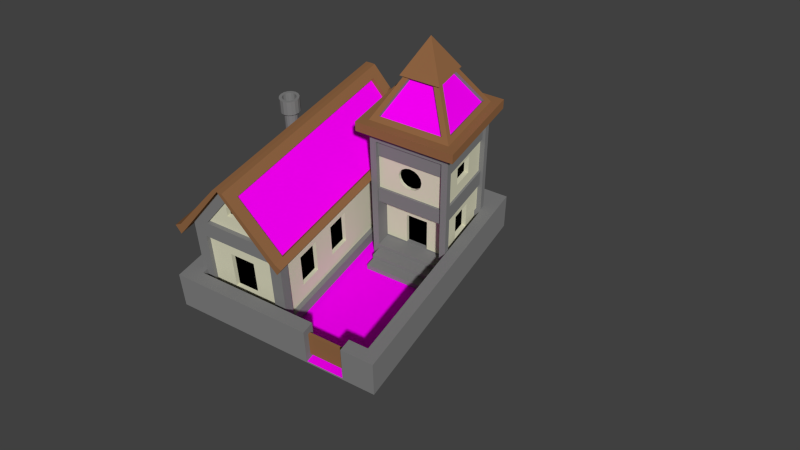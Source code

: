 # Source: MarkoHouse.blend  (saved by Blender 2.71.0; exported with 4.5.12 LTS)
import bpy
from mathutils import Matrix  # noqa: F401  (used for matrix-valued properties, if any)

bpy.ops.wm.read_factory_settings(use_empty=True)
scene = bpy.context.scene
scene.name = 'Scene'

# ---- collections
col_collection_1 = bpy.data.collections.new('Collection 1'); scene.collection.children.link(col_collection_1)

# ---- images (referenced by path relative to the original .blend; pixels are not part of the script)
import os
ASSET_DIR = os.environ.get("B2B_ASSET_DIR", "")  # directory of the original .blend (textures are referenced by path, not embedded)
HERE = os.path.dirname(os.path.abspath(__file__))  # packed textures are extracted next to this script under _unpacked/

def load_image(name, relpath, width, height, colorspace="sRGB"):
    """Load a texture the original file referenced (path relative to the .blend, or extracted next to this script)."""
    p = next((c for c in (os.path.join(HERE, relpath), os.path.join(ASSET_DIR, relpath)) if relpath and os.path.exists(c)), "")
    if p:
        img = bpy.data.images.load(p, check_existing=True)
        img.name = name
    else:  # same state as the original file: an image datablock whose file is absent (Cycles renders it pink)
        img = bpy.data.images.new(name, width, height)
        img.source = "FILE"
        img.filepath = "//" + (relpath or name)
    img.colorspace_settings.name = colorspace
    return img
img_garden_jpg = load_image('garden.jpg', 'garden.jpg', 1024, 1024, 'sRGB')
img_texturescom_rooftilesceramicold0091_1_seamless_s_jpg_001 = load_image('TexturesCom_RooftilesCeramicOld0091_1_seamless_S.jpg.001', 'TexturesCom_RooftilesCeramicOld0091_1_seamless_S.jpg', 1024, 1024, 'sRGB')

# ---- materials (node trees are filled in below, after node groups)
mat_grassplane = bpy.data.materials.new('Grassplane')
mat_grassplane.alpha_threshold = 0.0
mat_grassplane.roughness = 0.5
mat_grassplane.line_color = (0.0, 0.0, 0.0, 1.0)
mat_gray = bpy.data.materials.new('Gray')
mat_gray.alpha_threshold = 0.0
mat_gray.diffuse_color = (0.2195, 0.2195, 0.2195, 1.0)
mat_gray.roughness = 0.5
mat_gray.line_color = (0.0, 0.0, 0.0, 1.0)
mat_wood = bpy.data.materials.new('Wood')
mat_wood.alpha_threshold = 0.0
mat_wood.diffuse_color = (0.2874, 0.1356, 0.05781, 1.0)
mat_wood.roughness = 0.5
mat_wood.line_color = (0.0, 0.0, 0.0, 1.0)
mat_windows = bpy.data.materials.new('Windows')
mat_windows.alpha_threshold = 0.0
mat_windows.diffuse_color = (0.0, 0.0, 0.0, 1.0)
mat_windows.roughness = 0.5
mat_windows.line_color = (0.0, 0.0, 0.0, 1.0)
mat_whitewall = bpy.data.materials.new('WhiteWall')
mat_whitewall.alpha_threshold = 0.0
mat_whitewall.diffuse_color = (0.7084, 0.6939, 0.5149, 1.0)
mat_whitewall.roughness = 0.5
mat_whitewall.line_color = (0.0, 0.0, 0.0, 1.0)
mat_roofs = bpy.data.materials.new('Roofs')
mat_roofs.alpha_threshold = 0.0
mat_roofs.diffuse_color = (0.8, 0.1133, 0.0, 1.0)
mat_roofs.roughness = 0.5
mat_roofs.line_color = (0.0, 0.0, 0.0, 1.0)

# ---- material node trees
mat_grassplane.use_nodes = True; mat_grassplane.node_tree.nodes.clear()
_N = mat_grassplane.node_tree.nodes; _L = mat_grassplane.node_tree.links
n0 = _N.new('ShaderNodeOutputMaterial'); n0.name = 'Material Output'; n0.location = (300, 300)
n1 = _N.new('ShaderNodeBsdfDiffuse'); n1.name = 'Diffuse BSDF'; n1.location = (10, 300)
n2 = _N.new('ShaderNodeMapping'); n2.name = 'Mapping'; n2.location = (-951, 398)
n3 = _N.new('ShaderNodeTexCoord'); n3.name = 'Texture Coordinate'; n3.location = (-1224, 375)
n4 = _N.new('ShaderNodeTexImage'); n4.name = 'Image Texture'; n4.location = (-439, 385)
n4.width = 140
n4.image = img_garden_jpg
_L.new(n1.outputs[0], n0.inputs[0])
_L.new(n3.outputs[2], n2.inputs[0])
_L.new(n2.outputs[0], n4.inputs[0])
_L.new(n4.outputs[0], n1.inputs[0])
n0.is_active_output = True
mat_roofs.use_nodes = True; mat_roofs.node_tree.nodes.clear()
_N = mat_roofs.node_tree.nodes; _L = mat_roofs.node_tree.links
n0 = _N.new('ShaderNodeOutputMaterial'); n0.name = 'Material Output'; n0.location = (300, 300)
n1 = _N.new('ShaderNodeBsdfDiffuse'); n1.name = 'Diffuse BSDF'; n1.location = (10, 300)
n2 = _N.new('ShaderNodeTexCoord'); n2.name = 'Texture Coordinate'; n2.location = (-750, 376)
n3 = _N.new('ShaderNodeMapping'); n3.name = 'Mapping'; n3.location = (-553, 384)
n3.vector_type = 'TEXTURE'
n3.inputs[3].default_value = (7.8, 2.5, 1.0)
n4 = _N.new('ShaderNodeTexImage'); n4.name = 'Image Texture'; n4.location = (-187, 361)
n4.width = 140
n4.image = img_texturescom_rooftilesceramicold0091_1_seamless_s_jpg_001
_L.new(n1.outputs[0], n0.inputs[0])
_L.new(n2.outputs[2], n3.inputs[0])
_L.new(n3.outputs[0], n4.inputs[0])
_L.new(n4.outputs[0], n1.inputs[0])
n0.is_active_output = True

# ---- world
world_world = bpy.data.worlds.new('World'); scene.world = world_world
world_world.color = (0.05088, 0.05088, 0.05088)
world_world.use_sun_shadow = False
world_world.sun_shadow_jitter_overblur = 0.0
world_world.cycles.sampling_method = 'MANUAL'
world_world.cycles.sample_map_resolution = 256

# ---- cameras
cam_camera = bpy.data.cameras.new('Camera')
cam_camera.clip_end = 100.0
cam_camera.lens = 35.0
cam_camera.sensor_width = 32.0
cam_camera.sensor_height = 18.0
cam_camera.ortho_scale = 7.314
cam_camera.dof.focus_distance = 0.0

# ---- meshes
me_plane = bpy.data.meshes.new('Plane')
me_plane.from_pydata([(-1.0, -1.0, 0.0), (1.0, -1.0, 0.0), (-1.0, 1.0, 0.0), (1.0, 1.0, 0.0)], [], [(0, 1, 3, 2)])
_uv = me_plane.uv_layers.new(name='UVMap')
_uv.uv.foreach_set('vector', [0.0001001, 9.998e-05, 0.9999, 0.0001, 0.9999, 0.9999, 9.998e-05, 0.9999])
me_plane.materials.append(mat_grassplane)
me_plane.use_remesh_preserve_volume = False
me_plane.use_remesh_preserve_attributes = False
me_plane.use_mirror_vertex_groups = False
me_plane.update()
me_cylinder = bpy.data.meshes.new('Cylinder')
me_cylinder.from_pydata([(0.0, 0.1663, -0.7533), (0.0, 0.1663, 0.4952), (0.06363, 0.1536, -0.7533), (0.06363, 0.1536, 0.4952), (0.1176, 0.1176, -0.7533), (0.1176, 0.1176, 0.4952), (0.1536, 0.06363, -0.7533), (0.1536, 0.06363, 0.4952), (0.1663, -7.268e-09, -0.7533), (0.1663, -7.268e-09, 0.4952), (0.1536, -0.06363, -0.7533), (0.1536, -0.06363, 0.4952), (0.1176, -0.1176, -0.7533), (0.1176, -0.1176, 0.4952), (0.06363, -0.1536, -0.7533), (0.06363, -0.1536, 0.4952), (2.511e-08, -0.1663, -0.7533), (2.511e-08, -0.1663, 0.4952), (-0.06363, -0.1536, -0.7533), (-0.06363, -0.1536, 0.4952), (-0.1176, -0.1176, -0.7533), (-0.1176, -0.1176, 0.4952), (-0.1536, -0.06363, -0.7533), (-0.1536, -0.06363, 0.4952), (-0.1663, 1.983e-09, -0.7533), (-0.1663, 1.983e-09, 0.4952), (-0.1536, 0.06363, -0.7533), (-0.1536, 0.06363, 0.4952), (-0.1176, 0.1176, -0.7533), (-0.1176, 0.1176, 0.4952), (-0.06363, 0.1536, -0.7533), (-0.06363, 0.1536, 0.4952), (0.0, 0.1663, 0.3988), (0.06363, 0.1536, 0.3988), (0.1176, 0.1176, 0.3988), (0.1536, 0.06363, 0.3988), (0.1663, -7.268e-09, 0.3988), (0.1536, -0.06363, 0.3988), (0.1176, -0.1176, 0.3988), (0.06363, -0.1536, 0.3988), (2.511e-08, -0.1663, 0.3988), (-0.06363, -0.1536, 0.3988), (-0.1176, -0.1176, 0.3988), (-0.1536, -0.06363, 0.3988), (-0.1663, 1.983e-09, 0.3988), (-0.1536, 0.06363, 0.3988), (-0.1176, 0.1176, 0.3988), (-0.06363, 0.1536, 0.3988), (0.0, 0.1663, 0.7533), (0.06363, 0.1536, 0.7533), (0.1176, 0.1176, 0.7533), (0.1536, 0.06363, 0.7533), (0.1663, -7.268e-09, 0.7533), (0.1536, -0.06363, 0.7533), (0.1176, -0.1176, 0.7533), (0.06363, -0.1536, 0.7533), (2.511e-08, -0.1663, 0.7533), (-0.06363, -0.1536, 0.7533), (-0.1176, -0.1176, 0.7533), (-0.1536, -0.06363, 0.7533), (-0.1663, 1.983e-09, 0.7533), (-0.1536, 0.06363, 0.7533), (-0.1176, 0.1176, 0.7533), (-0.06363, 0.1536, 0.7533), (0.0, 0.1663, 0.3988), (0.06363, 0.1536, 0.3988), (0.1176, 0.1176, 0.3988), (0.1536, 0.06363, 0.3988), (0.1663, -7.268e-09, 0.3988), (0.1536, -0.06363, 0.3988), (0.1176, -0.1176, 0.3988), (0.06363, -0.1536, 0.3988), (2.511e-08, -0.1663, 0.3988), (-0.06363, -0.1536, 0.3988), (-0.1176, -0.1176, 0.3988), (-0.1536, -0.06363, 0.3988), (-0.1663, 1.983e-09, 0.3988), (-0.1536, 0.06363, 0.3988), (-0.1176, 0.1176, 0.3988), (-0.06363, 0.1536, 0.3988), (-7.709e-09, 0.244, 0.7533), (0.09117, 0.2254, 0.7533), (0.1685, 0.1725, 0.7533), (0.2201, 0.09336, 0.7533), (0.2382, -1.037e-08, 0.7533), (0.2201, -0.09336, 0.7533), (0.1685, -0.1725, 0.7533), (0.09117, -0.2254, 0.7533), (2.826e-08, -0.244, 0.7533), (-0.09117, -0.2254, 0.7533), (-0.1685, -0.1725, 0.7533), (-0.2201, -0.09336, 0.7533), (-0.2382, 3.199e-09, 0.7533), (-0.2201, 0.09336, 0.7533), (-0.1685, 0.1725, 0.7533), (-0.09117, 0.2254, 0.7533), (-7.709e-09, 0.244, 0.3988), (0.09117, 0.2254, 0.3988), (0.1685, 0.1725, 0.3988), (0.2201, 0.09336, 0.3988), (0.2382, -1.037e-08, 0.3988), (0.2201, -0.09336, 0.3988), (0.1685, -0.1725, 0.3988), (0.09117, -0.2254, 0.3988), (2.826e-08, -0.244, 0.3988), (-0.09117, -0.2254, 0.3988), (-0.1685, -0.1725, 0.3988), (-0.2201, -0.09336, 0.3988), (-0.2382, 3.199e-09, 0.3988), (-0.2201, 0.09336, 0.3988), (-0.1685, 0.1725, 0.3988), (-0.09117, 0.2254, 0.3988)], [], [(43, 42, 74, 75), (21, 23, 59, 58), (34, 33, 65, 66), (45, 44, 76, 77), (15, 17, 56, 55), (1, 3, 49, 48), (36, 35, 67, 68), (32, 47, 79, 64), (31, 1, 48, 63), (9, 11, 53, 52), (38, 37, 69, 70), (25, 27, 61, 60), (3, 5, 50, 49), (40, 39, 71, 72), (3, 1, 31, 29, 27, 25, 23, 21, 19, 17, 15, 13, 11, 9, 7, 5), (19, 21, 58, 57), (42, 41, 73, 74), (0, 2, 4, 6, 8, 10, 12, 14, 16, 18, 20, 22, 24, 26, 28, 30), (0, 32, 33, 2), (2, 33, 34, 4), (4, 34, 35, 6), (6, 35, 36, 8), (8, 36, 37, 10), (10, 37, 38, 12), (12, 38, 39, 14), (14, 39, 40, 16), (16, 40, 41, 18), (18, 41, 42, 20), (20, 42, 43, 22), (22, 43, 44, 24), (24, 44, 45, 26), (26, 45, 46, 28), (30, 47, 32, 0), (28, 46, 47, 30), (71, 70, 102, 103), (54, 55, 87, 86), (73, 72, 104, 105), (56, 57, 89, 88), (75, 74, 106, 107), (58, 59, 91, 90), (48, 49, 81, 80), (66, 65, 97, 98), (77, 76, 108, 109), (60, 61, 93, 92), (49, 50, 82, 81), (68, 67, 99, 100), (64, 79, 111, 96), (62, 63, 95, 94), (51, 52, 84, 83), (70, 69, 101, 102), (5, 7, 51, 50), (27, 29, 62, 61), (41, 40, 72, 73), (11, 13, 54, 53), (39, 38, 70, 71), (17, 19, 57, 56), (47, 46, 78, 79), (37, 36, 68, 69), (23, 25, 60, 59), (46, 45, 77, 78), (35, 34, 66, 67), (7, 9, 52, 51), (29, 31, 63, 62), (44, 43, 75, 76), (33, 32, 64, 65), (13, 15, 55, 54), (96, 80, 81, 97), (97, 81, 82, 98), (98, 82, 83, 99), (99, 83, 84, 100), (100, 84, 85, 101), (101, 85, 86, 102), (102, 86, 87, 103), (103, 87, 88, 104), (104, 88, 89, 105), (105, 89, 90, 106), (106, 90, 91, 107), (107, 91, 92, 108), (108, 92, 93, 109), (109, 93, 94, 110), (111, 95, 80, 96), (110, 94, 95, 111), (52, 53, 85, 84), (63, 48, 80, 95), (79, 78, 110, 111), (69, 68, 100, 101), (50, 51, 83, 82), (61, 62, 94, 93), (78, 77, 109, 110), (67, 66, 98, 99), (59, 60, 92, 91), (76, 75, 107, 108), (65, 64, 96, 97), (57, 58, 90, 89), (74, 73, 105, 106), (55, 56, 88, 87), (72, 71, 103, 104), (53, 54, 86, 85)])
me_cylinder.polygons.foreach_set('material_index', [0, 0, 0, 0, 0, 0, 0, 0, 0, 0, 0, 0, 0, 0, 1, 0, 0, 0, 0, 0, 0, 0, 0, 0, 0, 0, 0, 0, 0, 0, 0, 0, 0, 0, 0, 0, 0, 0, 0, 0, 0, 0, 0, 0, 0, 0, 0, 0, 0, 0, 0, 0, 0, 0, 0, 0, 0, 0, 0, 0, 0, 0, 0, 0, 0, 0, 0, 0, 0, 0, 0, 0, 0, 0, 0, 0, 0, 0, 0, 0, 0, 0, 0, 0, 0, 0, 0, 0, 0, 0, 0, 0, 0, 0, 0, 0, 0, 0])
me_cylinder.materials.append(mat_gray)
me_cylinder.materials.append(None)
me_cylinder.use_remesh_preserve_volume = False
me_cylinder.use_remesh_preserve_attributes = False
me_cylinder.use_mirror_vertex_groups = False
me_cylinder.update()
me_cube_004 = bpy.data.meshes.new('Cube.004')
me_cube_004.from_pydata([(-0.4459, 0.03415, -0.3214), (-0.4459, -0.03415, -0.3214), (0.4459, -0.03415, -0.3214), (0.4459, 0.03415, -0.3214), (-0.4459, 0.03415, 0.3214), (-0.4459, -0.03415, 0.3214), (0.4459, -0.03415, 0.3214), (0.4459, 0.03415, 0.3214)], [], [(4, 5, 1, 0), (5, 6, 2, 1), (6, 7, 3, 2), (7, 4, 0, 3), (0, 1, 2, 3), (7, 6, 5, 4)])
_uv = me_cube_004.uv_layers.new(name='UVMap')
_uv.uv.foreach_set('vector', [0.0, 0.0, 0.0, 0.0, 0.0, 0.0, 0.0, 0.0, 8.114e-05, 0.5252, 0.6586, 0.5252, 0.6586, 0.9999, 8.114e-05, 0.9999, 0.0, 0.0, 0.0, 0.0, 0.0, 0.0, 0.0, 0.0, 0.6586, 0.4748, 8.127e-05, 0.4748, 8.125e-05, 8.114e-05, 0.6586, 8.123e-05, 0.04309, 0.6621, 9.369e-05, 0.878, 0.9999, 9.369e-05, 0.6195, 0.09715, 0.6586, 0.4748, 0.6586, 0.5252, 8.114e-05, 0.5252, 8.127e-05, 0.4748])
me_cube_004.materials.append(mat_wood)
me_cube_004.use_remesh_preserve_volume = False
me_cube_004.use_remesh_preserve_attributes = False
me_cube_004.use_mirror_vertex_groups = False
me_cube_004.update()
me_cube_003 = bpy.data.meshes.new('Cube.003')
me_cube_003.from_pydata([(-2.443, -2.947, -0.4553), (-2.443, 2.947, -0.4553), (2.443, 2.947, -0.4553), (2.443, -2.947, -0.4553), (-2.443, -2.947, 0.4553), (-2.443, 2.947, 0.4553), (2.443, 2.947, 0.4553), (2.443, -2.947, 0.4553), (-2.04, -2.639, 0.4553), (-2.04, 2.124, 0.4553), (2.142, 2.124, 0.4553), (2.142, -2.639, 0.4553), (-2.04, -2.639, -0.4594), (-2.04, 2.124, -0.4594), (2.142, 2.124, -0.4594), (2.142, -2.639, -0.4594), (1.695, -2.947, 0.4553), (1.695, -2.947, -0.4553), (0.8128, -2.947, 0.4553), (0.8117, -2.947, -0.4553), (1.695, -2.639, 0.4553), (0.8054, -2.639, 0.4553), (1.684, -2.639, -0.4594), (0.809, -2.639, -0.4594)], [], [(4, 5, 1, 0), (5, 6, 2, 1), (6, 7, 3, 2), (7, 16, 17, 3), (0, 1, 2, 3, 17, 19), (20, 16, 7, 11), (22, 20, 11, 15), (7, 6, 10, 11), (6, 5, 9, 10), (5, 4, 8, 9), (11, 10, 14, 15), (10, 9, 13, 14), (9, 8, 12, 13), (18, 4, 0, 19), (4, 18, 21, 8), (8, 21, 23, 12), (17, 16, 20, 22), (19, 23, 21, 18)])
me_cube_003.materials.append(mat_gray)
me_cube_003.use_remesh_preserve_volume = False
me_cube_003.use_remesh_preserve_attributes = False
me_cube_003.use_mirror_vertex_groups = False
me_cube_003.update()
me_cube_002 = bpy.data.meshes.new('Cube.002')
me_cube_002.from_pydata([(-1.163, -2.624, -1.163), (-1.163, 2.624, -1.163), (1.163, 2.624, -1.163), (1.163, -2.624, -1.163), (-1.163, -2.624, 1.163), (-1.163, 2.624, 1.163), (1.163, 2.624, 1.163), (1.163, -2.624, 1.163), (0.1216, -2.624, 2.685), (0.1216, 2.624, 2.685), (1.285, 2.624, 1.263), (1.285, -2.624, 1.263), (-1.163, -2.624, 1.163), (1.163, -2.624, 1.163), (1.163, 2.624, 1.163), (-1.163, 2.624, 1.163), (0.0, 2.624, 1.163), (0.0, 2.624, -1.163), (0.0, -2.624, 1.163), (0.0, -2.624, -1.163), (0.0, 2.625, 2.689), (0.0, -2.623, 2.689), (0.0, -2.624, 1.163), (0.0, 2.624, 1.163), (-1.285, -2.624, 1.263), (-0.1216, -2.624, 2.685), (-0.1216, 2.624, 2.685), (-1.285, 2.624, 1.263), (0.1216, -2.624, 2.685), (1.285, -2.624, 1.263), (-1.163, -2.624, 1.163), (1.163, -2.624, 1.163), (0.0, -2.623, 2.689), (-1.285, -2.624, 1.263), (-0.1216, -2.624, 2.685), (0.1216, -2.908, 2.685), (1.285, -2.908, 1.263), (-1.163, -2.908, 1.163), (1.163, -2.908, 1.163), (0.0, -2.907, 2.689), (-1.285, -2.908, 1.263), (-0.1216, -2.908, 2.685), (0.1216, 2.935, 2.685), (1.285, 2.935, 1.263), (1.163, 2.935, 1.163), (-1.163, 2.935, 1.163), (0.0, 2.936, 2.689), (-0.1216, 2.935, 2.685), (-1.285, 2.935, 1.263), (-1.336, -2.624, 0.9517), (-1.336, 2.624, 0.9517), (-1.458, -2.624, 1.163), (-1.458, 2.624, 1.163), (-1.336, -2.624, 0.9517), (-1.458, -2.624, 1.163), (-1.336, -2.908, 0.9517), (-1.458, -2.908, 1.163), (-1.336, 2.935, 0.9517), (-1.458, 2.935, 1.163), (1.437, 2.624, 1.162), (1.437, -2.624, 1.162), (1.316, -2.624, 0.9765), (1.316, 2.624, 0.9765), (1.437, -2.624, 1.162), (1.316, -2.624, 0.9765), (1.437, -2.908, 1.162), (1.316, -2.908, 0.9765), (1.437, 2.935, 1.162), (1.316, 2.935, 0.9765), (-0.282, -2.624, 2.489), (-0.282, -2.624, 2.489), (-0.2916, 2.624, 2.477), (0.2818, -2.624, 2.489), (0.2752, 2.624, 2.497), (0.2818, -2.624, 2.489), (-1.204, -2.624, 1.196), (-1.204, 2.624, 1.196), (-0.2011, -2.624, 2.423), (-0.2106, 2.624, 2.411), (1.285, 2.624, 1.263), (1.285, -2.624, 1.263), (0.2818, -2.624, 2.489), (0.2752, 2.624, 2.497), (1.205, 2.624, 1.197), (1.205, -2.624, 1.197), (0.2021, -2.624, 2.424), (0.1955, 2.624, 2.432), (-0.7763, -2.624, 1.29), (0.7763, -2.624, 1.29), (0.0, -2.623, 2.308), (0.0, -2.624, 1.29), (-0.8735, -2.624, -0.8735), (0.8735, -2.624, -0.8735), (-0.8735, -2.624, 0.8735), (0.8735, -2.624, 0.8735), (0.0, -2.624, 0.8735), (0.0, -2.624, -0.8735), (-0.8735, -2.624, -0.8735), (0.8735, -2.624, -0.8735), (-0.8735, -2.624, 0.8735), (0.8735, -2.624, 0.8735), (0.0, -2.624, 0.8735), (0.0, -2.624, -0.8735), (-0.7763, -2.522, 1.29), (0.7763, -2.522, 1.29), (-2.776e-12, -2.522, 2.308), (-2.776e-12, -2.522, 1.29), (-0.8735, -2.522, -0.8736), (0.8735, -2.522, -0.8736), (-0.8735, -2.522, 0.8735), (0.8735, -2.522, 0.8735), (-2.776e-12, -2.522, 0.8735), (-2.776e-12, -2.522, -0.8736), (-2.776e-12, -2.522, 1.914), (0.3001, -2.522, 1.915), (-0.3014, -2.522, 1.913), (-0.4939, -2.522, 1.66), (0.4952, -2.522, 1.659), (-2.776e-12, -2.522, 1.66), (-0.2133, -2.522, 1.66), (-0.2133, -2.522, 1.913), (0.2075, -2.522, 1.659), (0.2074, -2.522, 1.914), (-0.3166, -2.522, -0.4995), (0.3166, -2.522, -0.4995), (-0.3166, -2.522, 0.4994), (0.3166, -2.522, 0.4994), (-1.499e-12, -2.522, 0.4994), (-1.499e-12, -2.522, -0.4995), (-2.776e-12, -2.414, 1.914), (-2.776e-12, -2.414, 1.66), (-0.2133, -2.414, 1.66), (-0.2133, -2.414, 1.913), (0.2075, -2.414, 1.659), (0.2074, -2.414, 1.914), (-0.3166, -2.414, -0.4995), (0.3166, -2.414, -0.4995), (-0.3166, -2.414, 0.4994), (0.3166, -2.414, 0.4994), (-1.499e-12, -2.414, 0.4994), (-1.499e-12, -2.414, -0.4995), (1.163, 2.372, -0.8658), (1.163, -2.372, -0.8658), (1.163, 2.372, 0.8658), (1.163, -2.372, 0.8658), (1.163, 2.372, -0.8658), (1.163, -2.372, -0.8658), (1.163, 2.372, 0.8658), (1.163, -2.372, 0.8658), (1.045, 2.372, -0.8658), (1.045, -2.372, -0.8658), (1.045, 2.372, 0.8658), (1.045, -2.372, 0.8658), (1.045, 2.372, 0.6494), (1.045, 2.372, 0.4329), (1.045, 2.372, 0.2165), (1.045, 2.372, 0.0), (1.045, 2.372, -0.2165), (1.045, 2.372, -0.4329), (1.045, 2.372, -0.6494), (1.045, 1.779, 0.8658), (1.045, 1.186, 0.8658), (1.045, 0.5931, 0.8658), (1.045, -1.173e-07, 0.8658), (1.045, -0.5931, 0.8658), (1.045, -1.186, 0.8658), (1.045, -1.779, 0.8658), (1.045, -2.372, 0.6494), (1.045, -2.372, 0.4329), (1.045, -2.372, 0.2165), (1.045, -2.372, 0.0), (1.045, -2.372, -0.2165), (1.045, -2.372, -0.4329), (1.045, -2.372, -0.6494), (1.045, -1.779, -0.8658), (1.045, -1.186, -0.8658), (1.045, -0.5931, -0.8658), (1.045, 1.173e-07, -0.8658), (1.045, 0.5931, -0.8658), (1.045, 1.186, -0.8658), (1.045, 1.779, -0.8658), (-1.177, -2.367, 0.8609), (-1.177, 2.367, -0.8609), (-1.177, 2.367, 0.8609), (-1.177, -2.367, -0.8609), (0.0, 2.624, -0.8602), (1.045, -5.865e-08, 0.4329), (1.045, -2.932e-08, 0.2165), (1.045, 0.0, 0.0), (1.045, 2.932e-08, -0.2165), (1.045, 5.865e-08, -0.4329), (0.0, 2.624, 0.8602), (1.045, -0.5931, 0.4329), (0.817, 2.533, 1.277), (-0.817, 2.624, 1.277), (0.817, 2.624, 1.277), (1.045, -0.5931, -0.4329), (1.045, -1.186, 0.4329), (1.045, -1.186, 0.2165), (1.045, -1.186, 0.0), (1.045, -1.186, -0.2165), (1.045, -1.186, -0.4329), (1.045, -1.779, 0.4329), (0.0, 2.625, 2.348), (0.0, 2.624, 1.277), (-0.817, 2.533, 1.277), (1.045, -1.779, -0.4329), (0.944, -5.865e-08, 0.4329), (0.944, -2.932e-08, 0.2165), (0.944, 0.0, 0.0), (0.944, 2.932e-08, -0.2165), (0.944, 5.865e-08, -0.4329), (0.944, -0.5931, 0.4329), (0.0, 2.534, 2.348), (0.0, 2.533, 1.277), (-0.8602, 2.624, -0.8602), (0.944, -0.5931, -0.4329), (0.944, -1.186, 0.4329), (0.944, -1.186, 0.2165), (0.944, -1.186, 0.0), (0.944, -1.186, -0.2165), (0.944, -1.186, -0.4329), (0.944, -1.779, 0.4329), (0.8602, 2.624, -0.8602), (-0.8602, 2.624, 0.8602), (0.8602, 2.624, 0.8602), (0.944, -1.779, -0.4329), (-1.053, -2.367, 0.8609), (-1.053, 2.367, -0.8609), (-1.053, 2.367, 0.8609), (-1.053, -2.367, -0.8609), (-1.053, 2.367, -0.09565), (-1.053, 1.841, 0.8609), (-1.053, 1.315, 0.4783), (-1.053, 1.315, -0.09565), (-1.053, 1.841, 0.4783), (-1.053, 1.841, -0.09565), (-0.9364, 1.315, 0.4783), (-0.9364, 1.315, -0.09565), (-0.9364, 1.841, 0.4783), (-0.9364, 1.841, -0.09565), (0.0, 2.517, -0.8602), (0.0, 2.517, 0.8602), (-0.8602, 2.517, -0.8602), (0.8602, 2.517, -0.8602), (-0.8602, 2.517, 0.8602), (0.8602, 2.517, 0.8602)], [], [(1, 0, 184, 182), (5, 16, 191, 224), (3, 2, 141, 142), (7, 18, 95, 94), (19, 17, 2, 3), (21, 12, 87, 89), (21, 25, 34, 32), (26, 20, 46, 47), (69, 71, 78, 77), (18, 7, 13, 22), (7, 6, 14, 13), (16, 5, 15, 23), (5, 4, 12, 15), (2, 17, 185, 223), (0, 19, 96, 91), (0, 1, 17, 19), (13, 21, 89, 88), (44, 43, 67, 68), (20, 14, 195, 203), (4, 18, 22, 12), (6, 16, 23, 14), (21, 8, 9, 20), (73, 72, 81, 82), (15, 20, 203, 194), (24, 12, 30, 33), (20, 26, 25, 21), (48, 45, 57, 58), (45, 15, 50, 57), (32, 34, 41, 39), (21, 13, 31, 32), (12, 21, 32, 30), (13, 11, 29, 31), (8, 21, 32, 28), (69, 24, 33, 70), (11, 72, 74, 29), (38, 36, 35, 39), (39, 41, 40, 37), (32, 31, 38, 39), (30, 32, 39, 37), (14, 44, 68, 62), (28, 32, 39, 35), (34, 70, 33, 40, 41), (29, 74, 28, 35, 36), (46, 42, 43, 44), (45, 48, 47, 46), (27, 71, 26, 47, 48), (20, 15, 45, 46), (14, 20, 46, 44), (20, 9, 42, 46), (9, 73, 10, 43, 42), (43, 10, 59, 67), (50, 52, 58, 57), (49, 51, 52, 50), (54, 53, 55, 56), (30, 37, 55, 53), (40, 33, 54, 56), (37, 40, 56, 55), (33, 30, 53, 54), (12, 24, 51, 49), (15, 12, 49, 50), (62, 59, 60, 61), (64, 63, 65, 66), (59, 62, 68, 67), (29, 36, 65, 63), (38, 31, 64, 66), (36, 38, 66, 65), (31, 29, 63, 64), (10, 11, 60, 59), (11, 13, 61, 60), (13, 14, 62, 61), (25, 69, 70, 34), (69, 25, 26, 71), (72, 8, 28, 74), (72, 73, 9, 8), (75, 77, 78, 76), (71, 27, 76, 78), (27, 24, 75, 76), (24, 69, 77, 75), (82, 81, 85, 86), (72, 11, 80, 81), (11, 10, 79, 80), (10, 73, 82, 79), (84, 83, 86, 85), (81, 80, 84, 85), (80, 79, 83, 84), (79, 82, 86, 83), (27, 48, 58, 52, 51, 24), (101, 99, 109, 111), (102, 98, 108, 112), (22, 13, 88, 90), (12, 22, 90, 87), (94, 95, 101, 100), (91, 96, 102, 97), (19, 3, 92, 96), (18, 4, 93, 95), (3, 7, 94, 92), (4, 0, 91, 93), (100, 101, 111, 110), (97, 102, 112, 107), (96, 92, 98, 102), (95, 93, 99, 101), (92, 94, 100, 98), (93, 91, 97, 99), (106, 104, 117, 121, 118), (103, 106, 118, 119, 116), (110, 111, 127, 126), (107, 112, 128, 123), (98, 100, 110, 108), (99, 97, 107, 109), (88, 89, 105, 114, 117, 104), (89, 87, 103, 116, 115, 105), (90, 88, 104, 106), (87, 90, 106, 103), (115, 120, 113, 105), (113, 122, 114, 105), (116, 119, 120, 115), (127, 125, 137, 139), (128, 124, 136, 140), (121, 117, 114, 122), (126, 127, 139, 138), (123, 128, 140, 135), (112, 108, 124, 128), (111, 109, 125, 127), (108, 110, 126, 124), (109, 107, 123, 125), (139, 137, 135, 140, 136, 138), (124, 126, 138, 136), (125, 123, 135, 137), (121, 122, 134, 133), (122, 113, 129, 134), (118, 121, 133, 130), (120, 119, 131, 132), (119, 118, 130, 131), (113, 120, 132, 129), (142, 141, 145, 146), (7, 3, 142, 144), (6, 7, 144, 143), (2, 6, 143, 141), (146, 145, 149, 180, 179, 178, 177, 176, 175, 174, 150), (144, 142, 146, 148), (143, 144, 148, 147), (141, 143, 147, 145), (188, 187, 186, 207, 208, 209, 210, 211, 190, 189), (148, 146, 150, 173, 172, 171, 170, 169, 168, 167, 152), (147, 148, 152, 166, 165, 164, 163, 162, 161, 160, 151), (145, 147, 151, 153, 154, 155, 156, 157, 158, 159, 149), (193, 214, 213), (224, 191, 242, 245), (17, 1, 215, 185), (173, 150, 174, 175, 176, 177, 178, 179, 180, 149, 159, 158, 157, 156, 155, 154, 153, 151, 160, 161, 162, 163, 164, 165, 166, 152, 167, 168, 202, 197, 192, 186, 187, 188, 189, 190, 196, 201, 206, 172), (14, 23, 204, 195), (23, 15, 194, 204), (195, 204, 214, 193), (198, 197, 217, 218, 219, 220, 221, 201, 200, 199), (186, 192, 212, 207), (203, 195, 193, 213), (194, 203, 213, 205), (223, 185, 241, 244), (217, 222, 226, 221, 220, 219, 218), (4, 5, 183, 181), (5, 1, 182, 183), (196, 190, 211, 216), (202, 168, 169, 170, 171, 172, 206), (202, 206, 226, 222), (192, 196, 216, 212), (207, 212, 216, 211, 210, 209, 208), (206, 201, 221, 226), (192, 197, 198, 199, 200, 201, 196), (182, 184, 230, 228), (197, 202, 222, 217), (0, 4, 181, 184), (214, 205, 213), (184, 181, 227, 230), (181, 183, 229, 232, 227), (183, 182, 228, 231, 229), (6, 2, 223, 225), (227, 232, 235, 233, 234, 236, 231, 228, 230), (234, 233, 237, 238), (235, 236, 240, 239), (233, 235, 239, 237), (236, 234, 238, 240), (16, 6, 225, 191), (204, 194, 205, 214), (1, 5, 224, 215), (232, 229, 231, 236, 235), (237, 239, 240, 238), (242, 246, 244, 241), (245, 242, 241, 243), (185, 215, 243, 241), (225, 223, 244, 246), (191, 225, 246, 242), (215, 224, 245, 243), (130, 133, 134, 129, 132, 131)])
me_cube_002.polygons.foreach_set('material_index', [0, 0, 0, 0, 0, 0, 0, 3, 3, 0, 0, 0, 0, 0, 0, 0, 0, 3, 0, 0, 0, 3, 0, 0, 0, 3, 3, 3, 3, 0, 0, 0, 0, 0, 0, 3, 3, 3, 3, 3, 3, 3, 3, 3, 3, 3, 3, 3, 3, 3, 3, 3, 3, 3, 3, 3, 3, 0, 0, 3, 3, 3, 3, 3, 3, 3, 0, 3, 0, 3, 0, 3, 0, 3, 4, 3, 3, 3, 3, 0, 0, 0, 4, 3, 3, 3, 3, 0, 0, 0, 0, 0, 0, 0, 0, 0, 0, 0, 0, 0, 0, 0, 0, 2, 2, 2, 2, 0, 0, 0, 0, 0, 0, 2, 2, 2, 2, 2, 2, 2, 2, 2, 2, 2, 2, 1, 2, 2, 2, 2, 2, 2, 2, 2, 0, 0, 0, 0, 0, 0, 0, 0, 2, 0, 0, 0, 2, 0, 0, 2, 0, 0, 0, 2, 2, 0, 0, 0, 1, 0, 0, 2, 2, 2, 2, 1, 2, 2, 0, 2, 0, 2, 0, 0, 0, 0, 2, 2, 2, 2, 2, 0, 0, 0, 2, 1, 2, 2, 0, 0, 0, 0, 1])
_uv = me_cube_002.uv_layers.new(name='UVMap')
_uv.uv.foreach_set('vector', [0.0, 0.0, 0.0, 0.0, 0.0, 0.0, 0.0, 0.0, 0.0, 0.0, 0.0, 0.0, 0.0, 0.0, 0.0, 0.0, 0.0, 0.0, 0.0, 0.0, 0.0, 0.0, 0.0, 0.0, 0.0, 0.0, 0.0, 0.0, 0.0, 0.0, 0.0, 0.0, 0.0, 0.0, 0.0, 0.0, 0.0, 0.0, 0.0, 0.0, 0.0, 0.0, 0.0, 0.0, 0.0, 0.0, 0.0, 0.0, 0.0, 0.0, 0.0, 0.0, 0.0, 0.0, 0.0, 0.0, 0.0, 0.0, 0.0, 0.0, 0.0, 0.0, 0.0, 0.0, 0.0, 0.0, 0.0, 0.0, 0.0, 0.0, 0.0, 0.0, 0.0, 0.0, 0.0, 0.0, 0.0, 0.0, 0.0, 0.0, 0.0, 0.0, 0.0, 0.0, 0.0, 0.0, 0.0, 0.0, 0.0, 0.0, 0.0, 0.0, 0.0, 0.0, 0.0, 0.0, 0.0, 0.0, 0.0, 0.0, 0.0, 0.0, 0.0, 0.0, 0.0, 0.0, 0.0, 0.0, 0.0, 0.0, 0.0, 0.0, 0.0, 0.0, 0.0, 0.0, 0.0, 0.0, 0.0, 0.0, 0.0, 0.0, 0.0, 0.0, 0.0, 0.0, 0.0, 0.0, 0.0, 0.0, 0.0, 0.0, 0.0, 0.0, 0.0, 0.0, 0.0, 0.0, 0.0, 0.0, 0.0, 0.0, 0.0, 0.0, 0.0, 0.0, 0.0, 0.0, 0.0, 0.0, 0.0, 0.0, 0.0, 0.0, 0.0, 0.0, 0.0, 0.0, 0.0, 0.0, 0.0, 0.0, 0.0, 0.0, 0.0, 0.0, 0.0, 0.0, 0.0, 0.0, 0.0, 0.0, 0.0, 0.0, 0.0, 0.0, 0.0, 0.0, 0.0, 0.0, 0.0, 0.0, 0.0, 0.0, 0.0, 0.0, 0.0, 0.0, 0.0, 0.0, 0.0, 0.0, 0.0, 0.0, 0.0, 0.0, 0.0, 0.0, 0.0, 0.0, 0.0, 0.0, 0.0, 0.0, 0.0, 0.0, 0.0, 0.0, 0.0, 0.0, 0.0, 0.0, 0.0, 0.0, 0.0, 0.0, 0.0, 0.0, 0.0, 0.0, 0.0, 0.0, 0.0, 0.0, 0.0, 0.0, 0.0, 0.0, 0.0, 0.0, 0.0, 0.0, 0.0, 0.0, 0.0, 0.0, 0.0, 0.0, 0.0, 0.0, 0.0, 0.0, 0.0, 0.0, 0.0, 0.0, 0.0, 0.0, 0.0, 0.0, 0.0, 0.0, 0.0, 0.0, 0.0, 0.0, 0.0, 0.0, 0.0, 0.0, 0.0, 0.0, 0.0, 0.0, 0.0, 0.0, 0.0, 0.0, 0.0, 0.0, 0.0, 0.0, 0.0, 0.0, 0.0, 0.0, 0.0, 0.0, 0.0, 0.0, 0.0, 0.0, 0.0, 0.0, 0.0, 0.0, 0.0, 0.0, 0.0, 0.0, 0.0, 0.0, 0.0, 0.0, 0.0, 0.0, 0.0, 0.0, 0.0, 0.0, 0.0, 0.0, 0.0, 0.0, 0.0, 0.0, 0.0, 0.0, 0.0, 0.0, 0.0, 0.0, 0.0, 0.0, 0.0, 0.0, 0.0, 0.0, 0.0, 0.0, 0.0, 0.0, 0.0, 0.0, 0.0, 0.0, 0.0, 0.0, 0.0, 0.0, 0.0, 0.0, 0.0, 0.0, 0.0, 0.0, 0.0, 0.0, 0.0, 0.0, 0.0, 0.0, 0.0, 0.0, 0.0, 0.0, 0.0, 0.0, 0.0, 0.0, 0.0, 0.0, 0.0, 0.0, 0.0, 0.0, 0.0, 0.0, 0.0, 0.0, 0.0, 0.0, 0.0, 0.0, 0.0, 0.0, 0.0, 0.0, 0.0, 0.0, 0.0, 0.0, 0.0, 0.0, 0.0, 0.0, 0.0, 0.0, 0.0, 0.0, 0.0, 0.0, 0.0, 0.0, 0.0, 0.0, 0.0, 0.0, 0.0, 0.0, 0.0, 0.0, 0.0, 0.0, 0.0, 0.0, 0.0, 0.0, 0.0, 0.0, 0.0, 0.0, 0.0, 0.0, 0.0, 0.0, 0.0, 0.0, 0.0, 0.0, 0.0, 0.0, 0.0, 0.0, 0.0, 0.0, 0.0, 0.0, 0.0, 0.0, 0.0, 0.0, 0.0, 0.0, 0.0, 0.0, 0.0, 0.0, 0.0, 0.0, 0.0, 0.0, 0.0, 0.0, 0.0, 0.0, 0.0, 0.0, 0.0, 0.0, 0.0, 0.0, 0.0, 0.0, 0.0, 0.0, 0.0, 0.0, 0.0, 0.0, 0.0, 0.0, 0.0, 0.0, 0.0, 0.0, 0.0, 0.0, 0.0, 0.0, 0.0, 0.0, 0.0, 0.0, 0.0, 0.0, 0.0, 0.0, 0.0, 0.0, 0.0, 0.0, 0.0, 0.0, 0.0, 0.0, 0.0, 0.0, 0.0, 0.0, 0.0, 0.0, 0.0, 0.0, 0.0, 0.0, 0.0, 0.0, 0.0, 0.0, 0.0, 0.0, 0.0, 0.0, 0.0, 0.0, 0.0, 0.0, 0.0, 0.0, 0.0, 0.0, 0.0, 0.0, 0.0, 0.0, 0.0, 0.0, 0.0, 0.0, 0.0, 0.0, 0.0, 0.0, 0.0, 0.0, 0.0, 0.0, 0.0, 0.0, 0.0, 0.0, 0.0, 0.0, 0.0, 0.0, 0.0, 0.0, 0.0, 0.0, 0.0, 0.0, 0.0, 0.0, 0.0, 0.0, 0.0, 0.0, 0.0, 0.0, 0.0, 0.0, 0.0, 0.0, 0.0, 0.0, 0.0, 0.0, 0.0, 0.0, 0.0, 0.0, 0.0, 0.0, 0.0, 0.0, 0.0, 0.0, 0.0, 0.0, 0.0, 0.0, 0.0, 0.0, 0.0, 0.0, 0.0, 0.0, 0.0, 0.0, 0.0, 0.0, 0.0, 0.0, 0.0, 0.0, 0.0, 0.0, 0.0, 0.0, 0.0, 0.0, 0.0, 0.0, 0.0, 0.0, 0.0, 0.0, 0.0, 0.0, 0.0, 0.0, 0.0, 0.0, 0.0, 0.0, 0.0, 0.0, 0.0, 0.0, 0.9995, 0.3028, 1.0, 0.6046, 0.000519, 0.6045, -0.000303, 0.3056, 0.0, 0.0, 0.0, 0.0, 0.0, 0.0, 0.0, 0.0, 0.0, 0.0, 0.0, 0.0, 0.0, 0.0, 0.0, 0.0, 0.0, 0.0, 0.0, 0.0, 0.0, 0.0, 0.0, 0.0, 0.0, 0.0, 0.0, 0.0, 0.0, 0.0, 0.0, 0.0, 0.0, 0.0, 0.0, 0.0, 0.0, 0.0, 0.0, 0.0, 0.0, 0.0, 0.0, 0.0, 0.0, 0.0, 0.0, 0.0, 0.0, 0.0, 0.0, 0.0, 0.0, 0.0, 0.0, 0.0, 0.0001102, 0.00011, 0.9999, 0.0001103, 0.9999, 0.304, 0.00011, 0.302, 0.0, 0.0, 0.0, 0.0, 0.0, 0.0, 0.0, 0.0, 0.0, 0.0, 0.0, 0.0, 0.0, 0.0, 0.0, 0.0, 0.0, 0.0, 0.0, 0.0, 0.0, 0.0, 0.0, 0.0, 0.0, 0.0, 0.0, 0.0, 0.0, 0.0, 0.0, 0.0, 0.0, 0.0, 0.0, 0.0, 0.0, 0.0, 0.0, 0.0, 0.0, 0.0, 0.0, 0.0, 0.0, 0.0, 0.0, 0.0, 0.0, 0.0, 0.0, 0.0, 0.0, 0.0, 0.0, 0.0, 0.0, 0.0, 0.0, 0.0, 0.0, 0.0, 0.0, 0.0, 0.0, 0.0, 0.0, 0.0, 0.0, 0.0, 0.0, 0.0, 0.0, 0.0, 0.0, 0.0, 0.0, 0.0, 0.0, 0.0, 0.0, 0.0, 0.0, 0.0, 0.0, 0.0, 0.0, 0.0, 0.0, 0.0, 0.0, 0.0, 0.0, 0.0, 0.0, 0.0, 0.0, 0.0, 0.0, 0.0, 0.0, 0.0, 0.0, 0.0, 0.0, 0.0, 0.0, 0.0, 0.0, 0.0, 0.0, 0.0, 0.0, 0.0, 0.0, 0.0, 0.0, 0.0, 0.0, 0.0, 0.0, 0.0, 0.0, 0.0, 0.0, 0.0, 0.0, 0.0, 0.0, 0.0, 0.0, 0.0, 0.0, 0.0, 0.0, 0.0, 0.0, 0.0, 0.0, 0.0, 0.0, 0.0, 0.0, 0.0, 0.0, 0.0, 0.0, 0.0, 0.0, 0.0, 0.0, 0.0, 0.0, 0.0, 0.0, 0.0, 0.0, 0.0, 0.0, 0.0, 0.0, 0.0, 0.0, 0.0, 0.0, 0.0, 0.0, 0.0, 0.0, 0.0, 0.0, 0.0, 0.0, 0.0, 0.0, 0.0, 0.0, 0.0, 0.0, 0.0, 0.0, 0.0, 0.0, 0.0, 0.0, 0.0, 0.0, 0.0, 0.0, 0.0, 0.0, 0.0, 0.0, 0.0, 0.0, 0.0, 0.0, 0.0, 0.0, 0.0, 0.0, 0.0, 0.0, 0.0, 0.0, 0.0, 0.0, 0.0, 0.0, 0.0, 0.0, 0.0, 0.0, 0.0, 0.0, 0.0, 0.0, 0.0, 0.0, 0.0, 0.0, 0.0, 0.0, 0.0, 0.0, 0.0, 0.0, 0.0, 0.0, 0.0, 0.0, 0.0, 0.0, 0.0, 0.0, 0.0, 0.0, 0.0, 0.0, 0.0, 0.0, 0.0, 0.0, 0.0, 0.0, 0.0, 0.0, 0.0, 0.0, 0.0, 0.0, 0.0, 0.0, 0.0, 0.0, 0.0, 0.0, 0.0, 0.0, 0.0, 0.0, 0.0, 0.0, 0.0, 0.0, 0.0, 0.0, 0.0, 0.0, 0.0, 0.0, 0.0, 0.0, 0.0, 0.0, 0.0, 0.0, 0.0, 0.0, 0.0, 0.0, 0.0, 0.0, 0.0, 0.0, 0.0, 0.0, 0.0, 0.0, 0.0, 0.0, 0.0, 0.0, 0.0, 0.0, 0.0, 0.0, 0.0, 0.0, 0.0, 0.0, 0.0, 0.0, 0.0, 0.0, 0.0, 0.0, 0.0, 0.0, 0.0, 0.0, 0.0, 0.0, 0.0, 0.0, 0.0, 0.0, 0.0, 0.0, 0.0, 0.0, 0.0, 0.0, 0.0, 0.0, 0.0, 0.0, 0.0, 0.0, 0.0, 0.0, 0.0, 0.0, 0.0, 0.0, 0.0, 0.0, 0.0, 0.0, 0.0, 0.0, 0.0, 0.0, 0.0, 0.0, 0.0, 0.0, 0.0, 0.0, 0.0, 0.0, 0.0, 0.0, 0.0, 0.0, 0.0, 0.0, 0.0, 0.0, 0.0, 0.0, 0.0, 0.0, 0.0, 0.0, 0.0, 0.0, 0.0, 0.0, 0.0, 0.0, 0.0, 0.0, 0.0, 0.0, 0.0, 0.0, 0.0, 0.0, 0.0, 0.0, 0.0, 0.0, 0.0, 0.0, 0.0, 0.0, 0.0, 0.0, 0.0, 0.0, 0.0, 0.0, 0.0, 0.0, 0.0, 0.0, 0.0, 0.0, 0.0, 0.0, 0.0, 0.0, 0.0, 0.0, 0.0, 0.0, 0.0, 0.0, 0.0, 0.0, 0.0, 0.0, 0.0, 0.0, 0.0, 0.0, 0.0, 0.0, 0.0, 0.0, 0.0, 0.0, 0.0, 0.0, 0.0, 0.0, 0.0, 0.0, 0.0, 0.0, 0.0, 0.0, 0.0, 0.0, 0.0, 0.0, 0.0, 0.0, 0.0, 0.0, 0.0, 0.0, 0.0, 0.0, 0.0, 0.0, 0.0, 0.0, 0.0, 0.0, 0.0, 0.0, 0.0, 0.0, 0.0, 0.0, 0.0, 0.0, 0.0, 0.0, 0.0, 0.0, 0.0, 0.0, 0.0, 0.0, 0.0, 0.0, 0.0, 0.0, 0.0, 0.0, 0.0, 0.0, 0.0, 0.0, 0.0, 0.0, 0.0, 0.0, 0.0, 0.0, 0.0, 0.0, 0.0, 0.0, 0.0, 0.0, 0.0, 0.0, 0.0, 0.0, 0.0, 0.0, 0.0, 0.0, 0.0, 0.0, 0.0, 0.0, 0.0, 0.0, 0.0, 0.0, 0.0, 0.0, 0.0, 0.0, 0.0, 0.0, 0.0, 0.0, 0.0, 0.0, 0.0, 0.0, 0.0, 0.0, 0.0, 0.0, 0.0, 0.0, 0.0, 0.0, 0.0, 0.0, 0.0, 0.0, 0.0, 0.0, 0.0, 0.0, 0.0, 0.0, 0.0, 0.0, 0.0, 0.0, 0.0, 0.0, 0.0, 0.0, 0.0, 0.0, 0.0, 0.0, 0.0, 0.0, 0.0, 0.0, 0.0, 0.0, 0.0, 0.0, 0.0, 0.0, 0.0, 0.0, 0.0, 0.0, 0.0, 0.0, 0.0, 0.0, 0.0, 0.0, 0.0, 0.0, 0.0, 0.0, 0.0, 0.0, 0.0, 0.0, 0.0, 0.0, 0.0, 0.0, 0.0, 0.0, 0.0, 0.0, 0.0, 0.0, 0.0, 0.0, 0.0, 0.0, 0.0, 0.0, 0.0, 0.0, 0.0, 0.0, 0.0, 0.0, 0.0, 0.0, 0.0, 0.0, 0.0, 0.0, 0.0, 0.0, 0.0, 0.0, 0.0, 0.0, 0.0, 0.0, 0.0, 0.0, 0.0, 0.0, 0.0, 0.0, 0.0, 0.0, 0.0, 0.0, 0.0, 0.0, 0.0, 0.0, 0.0, 0.0, 0.0, 0.0, 0.0, 0.0, 0.0, 0.0, 0.0, 0.0, 0.0, 0.0, 0.0, 0.0, 0.0, 0.0, 0.0, 0.0, 0.0, 0.0, 0.0, 0.0, 0.0, 0.0, 0.0, 0.0, 0.0, 0.0, 0.0, 0.0, 0.0, 0.0, 0.0, 0.0, 0.0, 0.0, 0.0, 0.0, 0.0, 0.0, 0.0, 0.0, 0.0, 0.0, 0.0, 0.0, 0.0, 0.0, 0.0, 0.0, 0.0, 0.0, 0.0, 0.0, 0.0, 0.0, 0.0, 0.0, 0.0, 0.0, 0.0, 0.0, 0.0, 0.0, 0.0, 0.0, 0.0, 0.0, 0.0, 0.0, 0.0, 0.0, 0.0, 0.0, 0.0, 0.0, 0.0, 0.0, 0.0, 0.0, 0.0, 0.0, 0.0, 0.0, 0.0, 0.0, 0.0, 0.0, 0.0, 0.0, 0.0, 0.0, 0.0, 0.0, 0.0, 0.0, 0.0, 0.0, 0.0, 0.0, 0.0, 0.0, 0.0, 0.0, 0.0, 0.0, 0.0, 0.0, 0.0, 0.0, 0.0, 0.0, 0.0, 0.0, 0.0, 0.0, 0.0, 0.0, 0.0, 0.0, 0.0, 0.0, 0.0, 0.0, 0.0, 0.0, 0.0, 0.0, 0.0, 0.0, 0.0, 0.0, 0.0, 0.0, 0.0, 0.0, 0.0, 0.0, 0.0, 0.0, 0.0, 0.0, 0.0, 0.0, 0.0, 0.0, 0.0, 0.0, 0.0, 0.0, 0.0, 0.0, 0.0, 0.0, 0.0, 0.0, 0.0, 0.0, 0.0, 0.0, 0.0, 0.0, 0.0, 0.0, 0.0, 0.0, 0.0, 0.0, 0.0, 0.0, 0.0, 0.0, 0.0, 0.0, 0.0, 0.0, 0.0, 0.0, 0.0, 0.0, 0.0, 0.0, 0.0, 0.0, 0.0, 0.0, 0.0, 0.0, 0.0, 0.0, 0.0, 0.0, 0.0, 0.0, 0.0, 0.0, 0.0, 0.0, 0.0, 0.0, 0.0, 0.0, 0.0, 0.0, 0.0, 0.0, 0.0, 0.0, 0.0, 0.0, 0.0, 0.0, 0.0, 0.0, 0.0, 0.0, 0.0, 0.0, 0.0, 0.0, 0.0, 0.0, 0.0, 0.0, 0.0, 0.0, 0.0, 0.0, 0.0, 0.0, 0.0, 0.0, 0.0, 0.0, 0.0, 0.0, 0.0, 0.0, 0.0, 0.0, 0.0, 0.0, 0.0, 0.0, 0.0, 0.0, 0.0, 0.0, 0.0, 0.0, 0.0, 0.0, 0.0, 0.0, 0.0, 0.0, 0.0, 0.0, 0.0, 0.0, 0.0, 0.0, 0.0, 0.0, 0.0, 0.0, 0.0, 0.0, 0.0, 0.0, 0.0, 0.0, 0.0, 0.0, 0.0, 0.0, 0.0, 0.0, 0.0, 0.0, 0.0, 0.0, 0.0, 0.0, 0.0, 0.0, 0.0, 0.0, 0.0, 0.0, 0.0, 0.0, 0.0, 0.0, 0.0, 0.0, 0.0, 0.0, 0.0, 0.0, 0.0, 0.0, 0.0, 0.0, 0.0, 0.0, 0.0, 0.0, 0.0, 0.0, 0.0, 0.0, 0.0, 0.0, 0.0, 0.0, 0.0, 0.0, 0.0, 0.0, 0.0, 0.0, 0.0, 0.0, 0.0, 0.0, 0.0, 0.0, 0.0, 0.0, 0.0, 0.0, 0.0, 0.0, 0.0, 0.0, 0.0, 0.0, 0.0, 0.0, 0.0, 0.0, 0.0, 0.0, 0.0, 0.0, 0.0, 0.0, 0.0, 0.0, 0.0, 0.0, 0.0, 0.0, 0.0, 0.0, 0.0, 0.0, 0.0, 0.0, 0.0, 0.0, 0.0, 0.0, 0.0, 0.0, 0.0, 0.0, 0.0, 0.0, 0.0, 0.0, 0.0, 0.0, 0.0, 0.0, 0.0, 0.0, 0.0, 0.0, 0.0, 0.0, 0.0, 0.0, 0.0, 0.0, 0.0, 0.0, 0.0, 0.0, 0.0, 0.0, 0.0, 0.0, 0.0, 0.0, 0.0, 0.0, 0.0, 0.0, 0.0, 0.0, 0.0, 0.0, 0.0, 0.0, 0.0, 0.0, 0.0, 0.0, 0.0, 0.0, 0.0, 0.0, 0.0, 0.0, 0.0, 0.0, 0.0, 0.0, 0.0, 0.0, 0.0, 0.0, 0.0, 0.0, 0.0, 0.0, 0.0, 0.0, 0.0, 0.0, 0.0, 0.0, 0.0, 0.0, 0.0, 0.0, 0.0, 0.0, 0.0, 0.0, 0.0, 0.0, 0.0, 0.0, 0.0, 0.0, 0.0, 0.0, 0.0, 0.0, 0.0, 0.0, 0.0, 0.0, 0.0, 0.0, 0.0, 0.0, 0.0, 0.0, 0.0, 0.0, 0.0, 0.0, 0.0])
me_cube_002.materials.append(mat_gray)
me_cube_002.materials.append(mat_windows)
me_cube_002.materials.append(mat_whitewall)
me_cube_002.materials.append(mat_wood)
me_cube_002.materials.append(mat_roofs)
me_cube_002.use_remesh_preserve_volume = False
me_cube_002.use_remesh_preserve_attributes = False
me_cube_002.use_mirror_vertex_groups = False
me_cube_002.update()
me_cube_001 = bpy.data.meshes.new('Cube.001')
me_cube_001.from_pydata([(-0.4939, -0.4939, -0.4939), (-0.4939, 0.4939, -0.4939), (0.4939, 0.4939, -0.4939), (0.4939, -0.4939, -0.4939), (0.0, 0.0, 0.375)], [], [(0, 1, 2, 3), (4, 1, 0), (4, 2, 1), (4, 3, 2), (4, 0, 3)])
me_cube_001.materials.append(mat_wood)
me_cube_001.use_remesh_preserve_volume = False
me_cube_001.use_remesh_preserve_attributes = False
me_cube_001.use_mirror_vertex_groups = False
me_cube_001.update()
me_cube = bpy.data.meshes.new('Cube')
me_cube.from_pydata([(1.0, 1.0, -1.898), (1.0, -1.0, -1.898), (-1.0, -1.0, -1.898), (-1.0, 1.0, -1.898), (1.0, 1.0, 1.898), (1.0, -1.0, 1.898), (-1.0, -1.0, 1.898), (-1.0, 1.0, 1.898), (1.225, 1.225, 1.898), (1.225, -1.225, 1.898), (-1.225, -1.225, 1.898), (-1.225, 1.225, 1.898), (1.225, 1.225, 2.143), (1.225, -1.225, 2.143), (-1.225, -1.225, 2.143), (-1.225, 1.225, 2.143), (1.002, 1.002, 2.143), (1.002, -1.002, 2.143), (-1.002, -1.002, 2.143), (-1.002, 1.002, 2.143), (1.002, 1.002, 2.143), (1.002, 1.002, 2.143), (1.002, -1.002, 2.143), (-1.002, -1.002, 2.143), (-1.002, 1.002, 2.143), (-1.002, 1.002, 2.143), (1.002, -1.002, 2.143), (-1.002, -1.002, 2.143), (-1.002, 1.002, 2.143), (-8.941e-08, -1.192e-07, 3.901), (-1.002, -1.002, 2.143), (-8.941e-08, -1.192e-07, 3.901), (-1.002, -1.002, 2.143), (1.002, -1.002, 2.143), (-8.941e-08, -1.192e-07, 3.901), (1.002, 1.002, 2.143), (-1.002, 1.002, 2.143), (-8.941e-08, -1.192e-07, 3.901), (1.002, -1.002, 2.143), (1.002, 1.002, 2.143), (-8.941e-08, -1.192e-07, 3.901), (-0.9294, 0.7841, 2.27), (-0.9294, -0.7841, 2.27), (-0.1453, -5.005e-08, 3.646), (-0.7841, -0.9294, 2.27), (0.7841, -0.9294, 2.27), (-1.456e-07, -0.1453, 3.646), (0.7841, 0.9294, 2.27), (-0.7841, 0.9294, 2.27), (-4.186e-08, 0.1453, 3.646), (0.9294, -0.7841, 2.27), (0.9294, 0.7841, 2.27), (0.1453, -1.884e-07, 3.646), (-0.9294, -0.2614, 2.27), (-0.9294, 0.2614, 2.27), (-0.4067, -0.2614, 3.188), (-0.6681, -0.5227, 2.729), (-0.6681, 0.5227, 2.729), (-0.4067, 0.2614, 3.188), (0.2614, -0.9294, 2.27), (-0.2614, -0.9294, 2.27), (0.2614, -0.4067, 3.188), (0.5227, -0.6681, 2.729), (-0.5227, -0.6681, 2.729), (-0.2614, -0.4067, 3.188), (-0.2614, 0.9294, 2.27), (0.2614, 0.9294, 2.27), (-0.2614, 0.4067, 3.188), (-0.5227, 0.6681, 2.729), (0.5227, 0.6681, 2.729), (0.2614, 0.4067, 3.188), (0.9294, 0.2614, 2.27), (0.9294, -0.2614, 2.27), (0.4067, 0.2614, 3.188), (0.6681, 0.5227, 2.729), (0.6681, -0.5227, 2.729), (0.4067, -0.2614, 3.188), (-0.7841, -0.8751, 2.211), (-0.8751, -0.7841, 2.211), (0.7841, -0.8751, 2.211), (-0.8751, 0.7841, 2.211), (0.7841, 0.8751, 2.211), (-0.7841, 0.8751, 2.211), (0.8751, -0.7841, 2.211), (0.8751, 0.7841, 2.211), (-0.8751, -0.2614, 2.211), (-0.8751, 0.2614, 2.211), (-0.3524, -0.2614, 3.129), (-0.6137, -0.5227, 2.67), (-0.6137, 0.5227, 2.67), (-0.3524, 0.2614, 3.129), (0.2614, -0.8751, 2.211), (-0.2614, -0.8751, 2.211), (0.2614, -0.3524, 3.129), (0.5227, -0.6137, 2.67), (-0.5227, -0.6137, 2.67), (-0.2614, -0.3524, 3.129), (-0.2614, 0.8751, 2.211), (0.2614, 0.8751, 2.211), (-0.2614, 0.3524, 3.129), (-0.5227, 0.6137, 2.67), (0.5227, 0.6137, 2.67), (0.2614, 0.3524, 3.129), (0.8751, 0.2614, 2.211), (0.8751, -0.2614, 2.211), (0.3524, 0.2614, 3.129), (0.6137, 0.5227, 2.67), (0.6137, -0.5227, 2.67), (0.3524, -0.2614, 3.129), (1.0, 0.8408, -1.596), (1.0, 0.8408, 1.596), (1.0, -0.8408, 1.596), (1.0, -0.8408, -1.596), (0.8408, -1.0, -1.765), (0.8408, -1.0, 1.596), (-0.8408, -1.0, 1.596), (-0.8408, -1.0, -1.765), (-1.0, -0.8408, -1.596), (-1.0, -0.8408, 1.596), (-1.0, 0.8408, 1.596), (-1.0, 0.8408, -1.596), (0.8408, 1.0, 1.596), (0.8408, 1.0, -1.596), (-0.8408, 1.0, -1.596), (-0.8408, 1.0, 1.596), (0.8799, 0.8408, -1.596), (0.8799, 0.8408, 1.596), (0.8799, -0.8408, 1.596), (0.8799, -0.8408, -1.596), (0.8408, -0.5963, -1.765), (0.8408, -0.8799, 1.596), (-0.8408, -0.8799, 1.596), (-0.8408, -0.5963, -1.765), (-0.8799, -0.8408, -1.596), (-0.8799, -0.8408, 1.596), (-0.8799, 0.8408, 1.596), (-0.8799, 0.8408, -1.596), (0.8408, 0.8799, 1.596), (0.8408, 0.8799, -1.596), (-0.8408, 0.8799, -1.596), (-0.8408, 0.8799, 1.596), (1.0, 1.0, 1.396), (1.0, -1.0, 1.396), (-1.0, -1.0, 1.396), (-1.0, 1.0, 1.396), (1.0, 0.8408, 1.174), (1.0, -0.8408, 1.174), (0.8408, -1.0, 1.174), (-0.8408, -1.0, 1.174), (-1.0, -0.8408, 1.174), (-1.0, 0.8408, 1.174), (0.8408, 1.0, 1.174), (-0.8408, 1.0, 1.174), (0.8799, 0.8408, 1.174), (0.8799, -0.8408, 1.174), (0.8408, -0.8799, 1.174), (-0.8408, -0.8799, 1.174), (-0.8799, -0.8408, 1.174), (-0.8799, 0.8408, 1.174), (0.8408, 0.8799, 1.174), (-0.8408, 0.8799, 1.174), (1.0, 0.8408, 0.2274), (0.8408, -1.0, 0.2274), (-1.0, -0.8408, 0.2274), (-0.8408, 1.0, 0.2274), (0.8799, 0.8408, 0.2274), (0.8408, -0.8799, 0.2274), (-0.8799, -0.8408, 0.2274), (-0.8408, 0.8799, 0.2274), (1.0, 1.0, 0.2705), (1.0, -1.0, 0.2705), (-1.0, -1.0, 0.2705), (-1.0, 1.0, 0.2705), (1.0, -0.8408, 0.2274), (-0.8408, -1.0, 0.2274), (-1.0, 0.8408, 0.2274), (0.8408, 1.0, 0.2274), (0.8799, -0.8408, 0.2274), (-0.8408, -0.8799, 0.2274), (-0.8799, 0.8408, 0.2274), (0.8408, 0.8799, 0.2274), (1.0, 0.8408, -0.1845), (0.8408, -1.0, -0.1845), (-1.0, -0.8408, -0.1845), (-0.8408, 1.0, -0.1845), (0.8799, 0.8408, -0.1845), (0.8408, -0.5963, -0.1845), (-0.8799, -0.8408, -0.1845), (-0.8408, 0.8799, -0.1845), (1.0, 1.0, -0.2195), (1.0, -1.0, -0.2195), (-1.0, -1.0, -0.2195), (-1.0, 1.0, -0.2195), (1.0, -0.8408, -0.1845), (-0.8408, -1.0, -0.1845), (-1.0, 0.8408, -0.1845), (0.8408, 1.0, -0.1845), (0.8799, -0.8408, -0.1845), (-0.8408, -0.5963, -0.1845), (-0.8799, 0.8408, -0.1845), (0.8408, 0.8799, -0.1845), (0.9313, 0.8408, 1.174), (0.9313, 0.8408, 1.596), (0.9313, -0.8408, 1.596), (0.9313, -0.8408, 1.174), (0.8408, -0.9313, 1.174), (0.8408, -0.9313, 1.596), (-0.8408, -0.9313, 1.596), (-0.8408, -0.9313, 1.174), (-0.9313, -0.8408, 1.174), (-0.9313, -0.8408, 1.596), (-0.9313, 0.8408, 1.596), (-0.9313, 0.8408, 1.174), (0.8408, 0.9313, 1.596), (0.8408, 0.9313, 1.174), (-0.8408, 0.9313, 1.174), (-0.8408, 0.9313, 1.596), (0.9313, 0.8408, -0.1845), (0.9313, 0.8408, 0.2274), (0.9313, -0.8408, 0.2274), (0.9313, -0.8408, -0.1845), (0.8408, -0.9313, -0.1845), (0.8408, -0.9313, 0.2274), (-0.8408, -0.9313, 0.2274), (-0.8408, -0.9313, -0.1845), (-0.9313, -0.8408, -0.1845), (-0.9313, -0.8408, 0.2274), (-0.9313, 0.8408, 0.2274), (-0.9313, 0.8408, -0.1845), (0.8408, 0.9313, 0.2274), (0.8408, 0.9313, -0.1845), (-0.8408, 0.9313, -0.1845), (-0.8408, 0.9313, 0.2274), (-0.01996, -0.879, 1.052), (-0.1348, -0.879, 1.029), (-0.2321, -0.879, 0.9641), (-0.2971, -0.879, 0.8667), (-0.32, -0.879, 0.7519), (-0.2971, -0.879, 0.6371), (-0.2321, -0.879, 0.5398), (-0.1348, -0.879, 0.4748), (-0.01996, -0.879, 0.4519), (0.09485, -0.879, 0.4748), (0.1922, -0.879, 0.5398), (0.2572, -0.879, 0.6371), (0.28, -0.879, 0.7519), (0.2572, -0.879, 0.8667), (0.1922, -0.879, 0.9641), (0.09485, -0.879, 1.029), (-0.01996, -0.7993, 1.052), (-0.1348, -0.7993, 1.029), (-0.2321, -0.7993, 0.9641), (-0.2971, -0.7993, 0.8667), (-0.32, -0.7993, 0.7519), (-0.2971, -0.7993, 0.6371), (-0.2321, -0.7993, 0.5398), (-0.1348, -0.7993, 0.4748), (-0.01996, -0.7993, 0.4519), (0.09485, -0.7993, 0.4748), (0.1922, -0.7993, 0.5398), (0.2572, -0.7993, 0.6371), (0.28, -0.7993, 0.7519), (0.2572, -0.7993, 0.8667), (0.1922, -0.7993, 0.9641), (0.09485, -0.7993, 1.029), (0.8799, 0.8408, -0.4197), (0.8799, 0.8408, -0.6548), (0.8799, 0.8408, -0.89), (0.8799, 0.8408, -1.125), (0.8799, 0.8408, -1.36), (0.8799, 0.5605, -1.596), (0.8799, 0.2803, -1.596), (0.8799, -2.98e-08, -1.596), (0.8799, -0.2803, -1.596), (0.8799, -0.5605, -1.596), (0.8799, -0.8408, -0.4197), (0.8799, -0.8408, -0.6548), (0.8799, -0.8408, -0.89), (0.8799, -0.8408, -1.125), (0.8799, -0.8408, -1.36), (0.8799, 0.5605, 1.174), (0.8799, 0.2803, 1.174), (0.8799, -3.874e-07, 1.174), (0.8799, -0.2803, 1.174), (0.8799, -0.5605, 1.174), (0.8799, 0.8408, 0.3852), (0.8799, 0.8408, 0.5429), (0.8799, 0.8408, 0.7007), (0.8799, 0.8408, 0.8584), (0.8799, 0.8408, 1.016), (0.8799, -0.8408, 0.3852), (0.8799, -0.8408, 0.5429), (0.8799, -0.8408, 0.7007), (0.8799, -0.8408, 0.8584), (0.8799, -0.8408, 1.016), (0.8799, 0.5605, 0.2274), (0.8799, 0.2803, 0.2274), (0.8799, -2.682e-07, 0.2274), (0.8799, -0.2803, 0.2274), (0.8799, -0.5605, 0.2274), (0.8799, 0.5605, -0.1845), (0.8799, 0.2803, -0.1845), (0.8799, -2.384e-07, -0.1845), (0.8799, -0.2803, -0.1845), (0.8799, -0.5605, -0.1845), (0.8799, 0.2803, 0.5429), (0.8799, -0.2803, 0.5429), (0.8799, -0.2803, 0.7007), (0.8799, -0.2803, 0.8584), (0.8799, 0.2803, 1.016), (0.8799, -0.2803, 1.016), (0.8799, 0.2803, -1.125), (0.8799, -0.2803, -1.125), (0.8799, -0.2803, -0.89), (0.8799, 0.2803, -0.4197), (0.8799, -0.2803, -0.4197), (0.7641, 0.2803, 0.5429), (0.7641, -0.2803, 0.5429), (0.7641, 0.2803, 1.016), (0.7641, -0.2803, 1.016), (0.7641, 0.2803, -1.125), (0.7641, -0.2803, -1.125), (0.7641, 0.2803, -0.4197), (0.7641, -0.2803, -0.4197), (-0.8407, -1.0, -1.898), (0.8382, -1.0, -1.898), (0.8408, -1.562, -1.765), (-0.8408, -1.562, -1.765), (-0.8407, -1.562, -1.898), (0.8382, -1.562, -1.898), (0.8382, -1.295, -1.898), (0.8408, -1.295, -1.765), (-0.8407, -1.295, -1.898), (-0.8408, -1.295, -1.765), (0.8408, -1.0, -1.641), (-0.8408, -1.0, -1.641), (0.8408, -0.3969, -1.641), (-0.8408, -0.3969, -1.641), (0.8408, -1.295, -1.641), (-0.8408, -1.295, -1.641), (0.8408, -1.0, -1.522), (-0.8408, -1.0, -1.522), (0.8408, -0.3969, -1.522), (-0.8408, -0.3969, -1.522), (1.0, 0.8408, -1.345), (0.8408, -1.0, -1.485), (-1.0, -0.8408, -1.345), (-0.8408, 1.0, -1.345), (0.8408, -0.5963, -1.485), (-0.8799, -0.8408, -1.345), (-0.8408, 0.8799, -1.345), (1.0, 1.0, -1.6), (1.0, -1.0, -1.6), (-1.0, -1.0, -1.6), (-1.0, 1.0, -1.6), (1.0, -0.8408, -1.345), (-0.8408, -1.0, -1.485), (-1.0, 0.8408, -1.345), (0.8408, 1.0, -1.345), (-0.8408, -0.5963, -1.485), (-0.8799, 0.8408, -1.345), (0.8408, 0.8799, -1.345), (0.2803, -0.5963, -0.1845), (-0.2803, -0.5963, -0.1845), (0.8408, -0.5963, -1.052), (0.8408, -0.5963, -0.618), (-0.8408, -0.5963, -1.052), (-0.8408, -0.5963, -0.618), (0.2803, -0.5963, -1.485), (-0.2803, -0.5963, -1.485), (0.2803, -0.5963, -1.052), (-0.2803, -0.5963, -1.052), (0.2803, -0.5963, -0.618), (-0.2803, -0.5963, -0.618), (0.2803, -0.4963, -1.485), (-0.2803, -0.4963, -1.485), (0.2803, -0.4963, -1.052), (-0.2803, -0.4963, -1.052), (0.2803, -0.4963, -0.618), (-0.2803, -0.4963, -0.618)], [], [(0, 1, 325, 324, 2, 3), (7, 6, 10, 11), (146, 154, 127, 111), (111, 127, 126, 110), (181, 185, 265, 266, 267, 268, 269, 125, 109, 344), (11, 10, 14, 15), (6, 5, 9, 10), (4, 7, 11, 8), (5, 4, 8, 9), (15, 14, 18, 19), (10, 9, 13, 14), (8, 11, 15, 12), (9, 8, 12, 13), (14, 13, 17, 18), (12, 15, 19, 16), (13, 12, 16, 17), (17, 16, 21, 22), (16, 19, 24, 21), (18, 17, 22, 23), (19, 18, 23, 24), (22, 21, 20, 26), (21, 24, 28, 20), (23, 22, 26, 27), (24, 23, 27, 28), (25, 41, 57, 58, 43, 31), (31, 43, 55, 56, 42, 30), (30, 42, 53, 54, 41, 25), (54, 53, 85, 86), (27, 30, 25, 28), (29, 31, 30, 27), (28, 25, 31, 29), (26, 33, 32, 27), (29, 34, 33, 26), (27, 32, 34, 29), (28, 36, 35, 20), (29, 37, 36, 28), (20, 35, 37, 29), (20, 39, 38, 26), (29, 40, 39, 20), (26, 38, 40, 29), (69, 47, 81, 101), (33, 45, 59, 60, 44, 32), (34, 46, 61, 62, 45, 33), (32, 44, 63, 64, 46, 34), (51, 74, 106, 84), (36, 48, 65, 66, 47, 35), (37, 49, 67, 68, 48, 36), (35, 47, 69, 70, 49, 37), (53, 42, 78, 85), (39, 51, 71, 72, 50, 38), (40, 52, 73, 74, 51, 39), (38, 50, 75, 76, 52, 40), (58, 55, 43), (58, 57, 89, 90), (50, 72, 104, 83), (56, 55, 87, 88), (74, 73, 105, 106), (75, 50, 83, 107), (76, 75, 107, 108), (65, 48, 82, 97), (64, 61, 46), (62, 61, 93, 94), (41, 54, 86, 80), (73, 76, 108, 105), (45, 62, 94, 79), (61, 64, 96, 93), (71, 51, 84, 103), (60, 59, 91, 92), (70, 67, 49), (42, 56, 88, 78), (63, 44, 77, 95), (47, 66, 98, 81), (59, 45, 79, 91), (66, 65, 97, 98), (72, 71, 103, 104), (70, 69, 101, 102), (76, 73, 52), (80, 86, 85, 78, 88, 87, 90, 89), (83, 104, 103, 84, 106, 105, 108, 107), (81, 98, 97, 82, 100, 99, 102, 101), (67, 70, 102, 99), (77, 92, 91, 79, 94, 93, 96, 95), (64, 63, 95, 96), (48, 68, 100, 82), (55, 58, 90, 87), (68, 67, 99, 100), (44, 60, 92, 77), (57, 41, 80, 89), (4, 110, 145, 141), (351, 344, 109, 0), (5, 111, 110, 4), (142, 146, 111, 5), (0, 109, 112, 1), (307, 306, 317, 319, 310, 308), (352, 345, 113, 1), (6, 115, 114, 5), (143, 148, 115, 6), (324, 116, 2), (110, 126, 153, 145), (353, 346, 117, 2), (7, 119, 118, 6), (144, 150, 119, 7), (2, 117, 120, 3), (173, 177, 290, 291, 292, 293, 294, 154, 146), (141, 151, 121, 4), (3, 123, 122, 0), (354, 347, 123, 3), (4, 121, 124, 7), (109, 125, 270, 271, 272, 273, 274, 128, 112), (345, 348, 129, 113), (115, 131, 130, 114), (148, 156, 131, 115), (331, 113, 334, 338), (346, 349, 133, 117), (119, 135, 134, 118), (150, 158, 135, 119), (117, 133, 136, 120), (361, 138, 139, 350), (151, 159, 137, 121), (123, 139, 138, 122), (347, 350, 139, 123), (121, 137, 140, 124), (170, 173, 146, 142), (5, 114, 147, 142), (171, 174, 148, 143), (6, 118, 149, 143), (172, 175, 150, 144), (169, 176, 151, 141), (7, 124, 152, 144), (114, 130, 155, 147), (174, 178, 156, 148), (167, 157, 158, 179), (118, 134, 157, 149), (175, 179, 158, 150), (176, 180, 159, 151), (124, 140, 160, 152), (145, 153, 289, 288, 287, 286, 285, 165, 161), (141, 145, 161, 169), (142, 147, 162, 170), (143, 149, 163, 171), (193, 197, 177, 173), (144, 152, 164, 172), (147, 155, 166, 162), (149, 157, 167, 163), (159, 180, 168, 160), (152, 160, 168, 164), (190, 193, 173, 170), (191, 194, 174, 171), (192, 195, 175, 172), (189, 196, 176, 169), (194, 198, 178, 174), (195, 199, 179, 175), (196, 200, 180, 176), (161, 165, 185, 181), (169, 161, 181, 189), (170, 162, 182, 190), (171, 163, 183, 191), (172, 164, 184, 192), (162, 166, 186, 182), (163, 167, 187, 183), (164, 168, 188, 184), (112, 128, 279, 278, 277, 276, 275, 197, 193, 355), (352, 355, 193, 190), (353, 356, 194, 191), (354, 357, 195, 192), (351, 358, 196, 189), (373, 363, 198, 367), (356, 359, 366, 367, 198, 194), (349, 187, 199, 360), (357, 360, 199, 195), (358, 361, 200, 196), (201, 202, 203, 204), (126, 202, 201, 153), (127, 203, 202, 126), (154, 204, 203, 127), (153, 201, 204, 154, 284, 283, 282, 281, 280), (205, 206, 207, 208), (130, 206, 205, 155), (131, 207, 206, 130), (156, 208, 207, 131), (155, 205, 208, 156), (209, 210, 211, 212), (134, 210, 209, 157), (135, 211, 210, 134), (158, 212, 211, 135), (157, 209, 212, 158), (213, 214, 215, 216), (159, 214, 213, 137), (160, 215, 214, 159), (140, 216, 215, 160), (137, 213, 216, 140), (217, 218, 219, 220), (165, 218, 217, 185), (177, 219, 218, 165, 295, 296, 297, 298, 299), (197, 220, 219, 177), (185, 217, 220, 197, 304, 303, 302, 301, 300), (221, 222, 223, 224), (166, 222, 221, 186), (178, 223, 222, 166), (198, 224, 223, 178), (186, 221, 224, 198, 363, 362), (225, 226, 227, 228), (167, 226, 225, 187), (179, 227, 226, 167), (199, 228, 227, 179), (187, 225, 228, 199), (229, 230, 231, 232), (200, 230, 229, 180), (188, 231, 230, 200), (168, 232, 231, 188), (180, 229, 232, 168), (178, 240, 239, 238, 237, 236, 235, 234, 233, 155, 156), (244, 243, 242, 241, 240, 178, 166, 155, 233, 248, 247, 246, 245), (244, 243, 259, 260), (246, 245, 261, 262), (235, 234, 250, 251), (248, 247, 263, 264), (237, 236, 252, 253), (239, 238, 254, 255), (241, 240, 256, 257), (243, 242, 258, 259), (245, 244, 260, 261), (234, 233, 249, 250), (247, 246, 262, 263), (236, 235, 251, 252), (233, 248, 264, 249), (238, 237, 253, 254), (242, 241, 257, 258), (240, 239, 255, 256), (309, 310, 319, 318), (305, 309, 318, 316), (311, 314, 322, 320), (296, 295, 165, 285, 286, 287, 288, 289, 153, 280, 281, 282, 283, 284, 154, 294, 293, 308, 310, 309, 305, 306, 307, 292, 291, 290, 177, 299, 298, 297), (307, 308, 293, 292), (316, 318, 319, 317), (312, 313, 277, 278), (314, 315, 323, 322), (321, 320, 322, 323), (311, 312, 278, 279, 128, 274, 273, 272, 271, 270, 125, 269, 268, 267, 266, 265, 185, 300, 301, 302, 303, 304, 197, 275, 276, 277, 313, 315, 314), (311, 320, 321, 312), (315, 313, 312, 321, 323), (306, 305, 316, 317), (330, 331, 326, 329), (1, 113, 325), (326, 327, 328, 329), (332, 330, 329, 328), (333, 332, 328, 327), (331, 333, 327, 326), (325, 113, 331, 330), (324, 325, 330, 332), (116, 324, 332, 333), (333, 331, 338, 339), (337, 335, 341, 343), (334, 335, 339, 338), (116, 333, 339, 335), (132, 116, 335, 337), (113, 129, 336, 334), (129, 132, 337, 336), (340, 342, 343, 341), (334, 336, 342, 340), (336, 337, 343, 342), (335, 334, 340, 341), (189, 181, 344, 351), (190, 182, 345, 352), (191, 183, 346, 353), (192, 184, 347, 354), (182, 186, 365, 364, 348, 345), (183, 187, 349, 346), (200, 361, 350, 188), (184, 188, 350, 347), (1, 112, 355, 352), (2, 116, 356, 353), (3, 120, 357, 354), (0, 122, 358, 351), (129, 348, 368, 369, 359, 132), (116, 132, 359, 356), (133, 349, 360, 136), (120, 136, 360, 357), (122, 138, 361, 358), (369, 371, 366, 359), (371, 373, 367, 366), (348, 364, 370, 368), (370, 372, 378, 376), (364, 365, 372, 370), (373, 371, 377, 379), (365, 186, 362, 372), (372, 362, 363, 373), (371, 369, 375, 377), (368, 370, 376, 374), (372, 373, 379, 378), (369, 368, 374, 375), (374, 376, 378, 379, 377, 375), (250, 251, 252, 253, 254, 255, 256, 257, 258, 259, 260, 261, 262, 263, 264, 249)])
me_cube.polygons.foreach_set('material_index', [0, 3, 0, 0, 0, 3, 3, 3, 3, 3, 3, 3, 3, 3, 3, 3, 0, 0, 0, 0, 0, 0, 0, 0, 3, 3, 3, 0, 0, 0, 0, 0, 0, 0, 0, 0, 0, 0, 0, 0, 0, 3, 3, 3, 0, 3, 3, 3, 0, 3, 3, 3, 0, 0, 0, 0, 0, 0, 0, 0, 0, 0, 0, 0, 0, 0, 0, 0, 0, 0, 0, 0, 0, 0, 0, 0, 0, 4, 4, 4, 0, 4, 0, 0, 0, 0, 0, 0, 0, 0, 0, 0, 0, 2, 0, 0, 0, 0, 0, 0, 0, 0, 0, 0, 0, 0, 0, 0, 0, 0, 0, 0, 0, 0, 0, 0, 0, 0, 0, 0, 0, 0, 0, 0, 0, 0, 0, 0, 0, 0, 0, 2, 0, 0, 0, 0, 0, 0, 0, 0, 0, 0, 0, 0, 2, 0, 0, 0, 0, 0, 0, 0, 0, 0, 0, 0, 0, 0, 0, 0, 0, 0, 0, 0, 0, 0, 2, 0, 0, 0, 0, 0, 0, 0, 0, 0, 0, 0, 0, 0, 0, 0, 0, 0, 0, 0, 0, 0, 0, 0, 0, 0, 0, 0, 0, 0, 0, 0, 0, 0, 0, 0, 0, 0, 0, 0, 0, 0, 0, 0, 0, 2, 2, 2, 2, 2, 2, 2, 2, 2, 2, 2, 2, 2, 2, 2, 2, 2, 2, 2, 2, 2, 2, 2, 1, 2, 2, 1, 2, 2, 2, 2, 0, 0, 0, 0, 0, 0, 0, 0, 0, 0, 0, 0, 0, 0, 0, 0, 0, 0, 0, 0, 0, 0, 0, 0, 0, 0, 2, 0, 0, 0, 0, 0, 0, 0, 0, 0, 0, 2, 2, 2, 2, 2, 2, 2, 2, 2, 2, 2, 0, 1, 1])
_uv = me_cube.uv_layers.new(name='UVMap')
_uv.uv.foreach_set('vector', [0.0, 0.0, 0.0, 0.0, 0.0, 0.0, 0.0, 0.0, 0.0, 0.0, 0.0, 0.0, 0.0, 0.0, 0.0, 0.0, 0.0, 0.0, 0.0, 0.0, 0.0, 0.0, 0.0, 0.0, 0.0, 0.0, 0.0, 0.0, 0.0, 0.0, 0.0, 0.0, 0.0, 0.0, 0.0, 0.0, 0.0, 0.0, 0.0, 0.0, 0.0, 0.0, 0.0, 0.0, 0.0, 0.0, 0.0, 0.0, 0.0, 0.0, 0.0, 0.0, 0.0, 0.0, 0.0, 0.0, 0.0, 0.0, 0.0, 0.0, 0.0, 0.0, 0.0, 0.0, 0.0, 0.0, 0.0, 0.0, 0.0, 0.0, 0.0, 0.0, 0.0, 0.0, 0.0, 0.0, 0.0, 0.0, 0.0, 0.0, 0.0, 0.0, 0.0, 0.0, 0.0, 0.0, 0.0, 0.0, 0.0, 0.0, 0.0, 0.0, 0.0, 0.0, 0.0, 0.0, 0.0, 0.0, 0.0, 0.0, 0.0, 0.0, 0.0, 0.0, 0.0, 0.0, 0.0, 0.0, 0.0, 0.0, 0.0, 0.0, 0.0, 0.0, 0.0, 0.0, 0.0, 0.0, 0.0, 0.0, 0.0, 0.0, 0.0, 0.0, 0.0, 0.0, 0.0, 0.0, 0.0, 0.0, 0.0, 0.0, 0.0, 0.0, 0.0, 0.0, 0.0, 0.0, 0.0, 0.0, 0.0, 0.0, 0.0, 0.0, 0.0, 0.0, 0.0, 0.0, 0.0, 0.0, 0.0, 0.0, 0.0, 0.0, 0.0, 0.0, 0.0, 0.0, 0.0, 0.0, 0.0, 0.0, 0.0, 0.0, 0.0, 0.0, 0.0, 0.0, 0.0, 0.0, 0.0, 0.0, 0.0, 0.0, 0.0, 0.0, 0.0, 0.0, 0.0, 0.0, 0.0, 0.0, 0.0, 0.0, 0.0, 0.0, 0.0, 0.0, 0.0, 0.0, 0.0, 0.0, 0.0, 0.0, 0.0, 0.0, 0.0, 0.0, 0.0, 0.0, 0.0, 0.0, 0.0, 0.0, 0.0, 0.0, 0.0, 0.0, 0.0, 0.0, 0.0, 0.0, 0.0, 0.0, 0.0, 0.0, 0.0, 0.0, 0.0, 0.0, 0.0, 0.0, 0.0, 0.0, 0.0, 0.0, 0.0, 0.0, 0.0, 0.0, 0.0, 0.0, 0.0, 0.0, 0.0, 0.0, 0.0, 0.0, 0.0, 0.0, 0.0, 0.0, 0.0, 0.0, 0.0, 0.0, 0.0, 0.0, 0.0, 0.0, 0.0, 0.0, 0.0, 0.0, 0.0, 0.0, 0.0, 0.0, 0.0, 0.0, 0.0, 0.0, 0.0, 0.0, 0.0, 0.0, 0.0, 0.0, 0.0, 0.0, 0.0, 0.0, 0.0, 0.0, 0.0, 0.0, 0.0, 0.0, 0.0, 0.0, 0.0, 0.0, 0.0, 0.0, 0.0, 0.0, 0.0, 0.0, 0.0, 0.0, 0.0, 0.0, 0.0, 0.0, 0.0, 0.0, 0.0, 0.0, 0.0, 0.0, 0.0, 0.0, 0.0, 0.0, 0.0, 0.0, 0.0, 0.0, 0.0, 0.0, 0.0, 0.0, 0.0, 0.0, 0.0, 0.0, 0.0, 0.0, 0.0, 0.0, 0.0, 0.0, 0.0, 0.0, 0.0, 0.0, 0.0, 0.0, 0.0, 0.0, 0.0, 0.0, 0.0, 0.0, 0.0, 0.0, 0.0, 0.0, 0.0, 0.0, 0.0, 0.0, 0.0, 0.0, 0.0, 0.0, 0.0, 0.0, 0.0, 0.0, 0.0, 0.0, 0.0, 0.0, 0.0, 0.0, 0.0, 0.0, 0.0, 0.0, 0.0, 0.0, 0.0, 0.0, 0.0, 0.0, 0.0, 0.0, 0.0, 0.0, 0.0, 0.0, 0.0, 0.0, 0.0, 0.0, 0.0, 0.0, 0.0, 0.0, 0.0, 0.0, 0.0, 0.0, 0.0, 0.0, 0.0, 0.0, 0.0, 0.0, 0.0, 0.0, 0.0, 0.0, 0.0, 0.0, 0.0, 0.0, 0.0, 0.0, 0.0, 0.0, 0.0, 0.0, 0.0, 0.0, 0.0, 0.0, 0.0, 0.0, 0.0, 0.0, 0.0, 0.0, 0.0, 0.0, 0.0, 0.0, 0.0, 0.0, 0.0, 0.0, 0.0, 0.0, 0.0, 0.0, 0.0, 0.0, 0.0, 0.0, 0.0, 0.0, 0.0, 0.0, 0.0, 0.0, 0.0, 0.0, 0.0, 0.0, 0.0, 0.0, 0.0, 0.0, 0.0, 0.0, 0.0, 0.0, 0.0, 0.0, 0.0, 0.0, 0.0, 0.0, 0.0, 0.0, 0.0, 0.0, 0.0, 0.0, 0.0, 0.0, 0.0, 0.0, 0.0, 0.0, 0.0, 0.0, 0.0, 0.0, 0.0, 0.0, 0.0, 0.0, 0.0, 0.0, 0.0, 0.0, 0.0, 0.0, 0.0, 0.0, 0.0, 0.0, 0.0, 0.0, 0.0, 0.0, 0.0, 0.0, 0.0, 0.0, 0.0, 0.0, 0.0, 0.0, 0.0, 0.0, 0.0, 0.0, 0.0, 0.0, 0.0, 0.0, 0.0, 0.0, 0.0, 0.0, 0.0, 0.0, 0.0, 0.0, 0.0, 0.0, 0.0, 0.0, 0.0, 0.0, 0.0, 0.0, 0.0, 0.0, 0.0, 0.0, 0.0, 0.0, 0.0, 0.0, 0.0, 0.0, 0.0, 0.0, 0.0, 0.0, 0.0, 0.0, 0.0, 0.0, 0.0, 0.0, 0.0, 0.0, 0.0, 0.0, 0.0, 0.0, 0.0, 0.0, 0.0, 0.0, 0.0, 0.0, 0.0, 0.0, 0.0, 0.0, 0.0, 0.0, 0.0, 0.0, 0.0, 0.0, 0.0, 0.0, 0.0, 0.0, 0.0, 0.0, 0.0, 0.0, 0.0, 0.0, 0.0, 0.0, 0.0, 0.0, 0.0, 0.0, 0.0, 0.0, 0.0, 0.0, 0.0, 0.0, 0.0, 0.0, 0.0, 0.0, 0.0, 0.0, 0.0, 0.0, 0.0, 0.0, 0.0, 0.0, 0.0, 0.0, 0.0, 0.0, 0.0, 0.0, 0.0, 0.0, 0.0, 0.0, 0.0, 0.0, 0.0, 0.0, 0.0, 0.0, 0.0, 0.0, 0.0, 0.0, 0.0, 0.0, 0.0, 0.0, 0.0, 0.0, 0.0, 0.0, 0.0, 0.0, 0.0, 0.0, 0.0, 0.0, 0.0, 0.0, 0.0, 0.0, 0.0, 0.0, 0.0, 0.0, 0.0, 0.0, 0.0, 0.0, 0.0, 0.0, 0.0, 0.0, 0.0, 0.0, 0.0, 0.0, 0.0, 0.0, 0.0, 0.0, 0.0, 0.0, 0.0, 0.0, 0.0, 0.0, 0.0, 0.0, 0.0, 0.0, 0.0, 0.0, 0.0, 0.0, 0.0, 0.0, 0.0, 0.0, 0.4994, 0.3381, 0.666, 0.3374, 0.8325, 0.3366, 0.9991, 0.3359, 0.9165, 0.5045, 0.834, 0.6731, 0.6675, 0.6738, 0.5834, 0.506, 0.5002, 0.0001641, 0.6667, 0.0001641, 0.8333, 0.000164, 0.9998, 0.000164, 0.9166, 0.1684, 0.8333, 0.3366, 0.6667, 0.3366, 0.5834, 0.1684, 0.0002169, 8.574e-05, 0.1668, 0.000138, 0.3333, 0.0001902, 0.4999, 0.0002425, 0.4166, 0.1684, 0.3332, 0.3367, 0.1667, 0.3366, 0.08344, 0.1683, 0.0, 0.0, 0.0, 0.0, 0.0, 0.0, 0.0, 0.0, 0.000164, 0.337, 0.1667, 0.337, 0.3333, 0.337, 0.4998, 0.337, 0.4166, 0.5052, 0.3333, 0.6734, 0.1667, 0.6734, 0.08344, 0.5052, 0.0, 0.0, 0.0, 0.0, 0.0, 0.0, 0.0, 0.0, 0.0, 0.0, 0.0, 0.0, 0.0, 0.0, 0.0, 0.0, 0.0, 0.0, 0.0, 0.0, 0.0, 0.0, 0.0, 0.0, 0.0, 0.0, 0.0, 0.0, 0.0, 0.0, 0.0, 0.0, 0.0, 0.0, 0.0, 0.0, 0.0, 0.0, 0.0, 0.0, 0.0, 0.0, 0.0, 0.0, 0.0, 0.0, 0.0, 0.0, 0.0, 0.0, 0.0, 0.0, 0.0, 0.0, 0.0, 0.0, 0.0, 0.0, 0.0, 0.0, 0.0, 0.0, 0.0, 0.0, 0.0, 0.0, 0.0, 0.0, 0.0, 0.0, 0.0, 0.0, 0.0, 0.0, 0.0, 0.0, 0.0, 0.0, 0.0, 0.0, 0.0, 0.0, 0.0, 0.0, 0.0, 0.0, 0.0, 0.0, 0.0, 0.0, 0.0, 0.0, 0.0, 0.0, 0.0, 0.0, 0.0, 0.0, 0.0, 0.0, 0.0, 0.0, 0.0, 0.0, 0.0, 0.0, 0.0, 0.0, 0.0, 0.0, 0.0, 0.0, 0.0, 0.0, 0.0, 0.0, 0.0, 0.0, 0.0, 0.0, 0.0, 0.0, 0.0, 0.0, 0.0, 0.0, 0.0, 0.0, 0.0, 0.0, 0.0, 0.0, 0.0, 0.0, 0.0, 0.0, 0.0, 0.0, 0.0, 0.0, 0.0, 0.0, 0.0, 0.0, 0.0, 0.0, 0.0, 0.0, 0.0, 0.0, 0.0, 0.0, 0.0, 0.0, 0.0, 0.0, 0.0, 0.0, 0.0, 0.0, 0.0, 0.0, 0.0, 0.0, 0.0, 0.0, 0.0, 0.0, 0.0, 0.0, 0.0, 0.0, 0.0, 0.0, 0.0, 0.0, 0.0, 0.0, 0.0, 0.0, 0.0, 0.0, 0.0, 0.0, 0.0, 0.0, 0.0, 0.0, 0.0, 0.0, 0.0, 0.0, 0.0, 0.0, 0.0, 0.0, 0.0, 0.0, 0.0, 0.0, 0.0, 0.0, 0.0, 0.0, 0.0, 0.0, 0.0, 0.0, 0.0, 0.0, 0.0, 0.0, 0.0, 0.0, 0.0, 0.0, 0.0, 0.0, 0.0, 0.0, 0.0, 0.0, 0.0, 0.0, 0.0, 0.0, 0.0, 0.0, 0.0, 0.0, 0.0, 0.0, 0.0, 0.0, 0.0, 0.0, 0.0, 0.0, 0.0, 0.0, 0.0, 0.0, 0.0, 0.0, 0.0, 0.0, 0.0, 0.0, 0.0, 0.0, 0.0, 0.0, 0.0, 0.0, 0.0, 0.0, 0.0, 0.0, 0.0, 0.0, 0.0, 0.0, 0.0, 0.0, 0.0, 0.0, 0.0, 0.0, 0.0, 0.0, 0.0, 0.0, 0.0, 0.0, 0.0, 0.0, 0.0, 0.0, 0.0, 0.0, 0.0, 0.0, 0.0, 0.0, 0.0, 0.0, 0.0, 0.0, 0.0, 0.0, 0.0, 0.0, 0.0, 0.0, 0.0, 0.0, 0.0, 0.0, 0.0, 0.0, 0.0, 0.0, 0.0, 0.0, 0.0, 0.0, 0.0, 0.0, 0.0, 0.0, 0.0, 0.0, 0.0, 0.0, 0.0, 0.0, 0.0, 0.0, 0.0, 0.0, 0.0, 0.0, 0.0, 0.0, 0.0, 0.0, 0.0, 0.0, 0.0, 0.0, 0.0, 0.0, 0.0, 0.0, 0.0, 0.0, 0.0, 0.0, 0.0, 0.0, 0.0, 0.0, 0.0, 0.0, 0.0, 0.0, 0.0, 0.0, 0.0, 0.0, 0.0, 0.0, 0.0, 0.0, 0.0, 0.0, 0.0, 0.0, 0.0, 0.0, 0.0, 0.0, 0.0, 0.0, 0.0, 0.0, 0.0, 0.0, 0.0, 0.0, 0.0, 0.0, 0.0, 0.0, 0.0, 0.0, 0.0, 0.0, 0.0, 0.0, 0.0, 0.0, 0.0, 0.0, 0.0, 0.0, 0.0, 0.0, 0.0, 0.0, 0.0, 0.0, 0.0, 0.0, 0.0, 0.0, 0.0, 0.0, 0.0, 0.0, 0.0, 0.0, 0.0, 0.0, 0.0, 0.0, 0.0, 0.0, 0.0, 0.0, 0.0, 0.0, 0.0, 0.0, 0.0, 0.0, 0.0, 0.0, 0.0, 0.0, 0.0, 0.0, 0.0, 0.0, 0.0, 0.0, 0.0, 0.0, 0.0, 0.0, 0.0, 0.0, 0.0, 0.0, 0.0, 0.0, 0.0, 0.0, 0.0, 0.0, 0.0, 0.0, 0.0, 0.0, 0.0, 0.0, 0.0, 0.0, 0.0, 0.0, 0.0, 0.0, 0.0, 0.0, 0.0, 0.0, 0.0, 0.0, 0.0, 0.0, 0.0, 0.0, 0.0, 0.0, 0.0, 0.0, 0.0, 0.0, 0.0, 0.0, 0.0, 0.0, 0.0, 0.0, 0.0, 0.0, 0.0, 0.0, 0.0, 0.0, 0.0, 0.0, 0.0, 0.0, 0.0, 0.0, 0.0, 0.0, 0.0, 0.0, 0.0, 0.0, 0.0, 0.0, 0.0, 0.0, 0.0, 0.0, 0.0, 0.0, 0.0, 0.0, 0.0, 0.0, 0.0, 0.0, 0.0, 0.0, 0.0, 0.0, 0.0, 0.0, 0.0, 0.0, 0.0, 0.0, 0.0, 0.0, 0.0, 0.0, 0.0, 0.0, 0.0, 0.0, 0.0, 0.0, 0.0, 0.0, 0.0, 0.0, 0.0, 0.0, 0.0, 0.0, 0.0, 0.0, 0.0, 0.0, 0.0, 0.0, 0.0, 0.0, 0.0, 0.0, 0.0, 0.0, 0.0, 0.0, 0.0, 0.0, 0.0, 0.0, 0.0, 0.0, 0.0, 0.0, 0.0, 0.0, 0.0, 0.0, 0.0, 0.0, 0.0, 0.0, 0.0, 0.0, 0.0, 0.0, 0.0, 0.0, 0.0, 0.0, 0.0, 0.0, 0.0, 0.0, 0.0, 0.0, 0.0, 0.0, 0.0, 0.0, 0.0, 0.0, 0.0, 0.0, 0.0, 0.0, 0.0, 0.0, 0.0, 0.0, 0.0, 0.0, 0.0, 0.0, 0.0, 0.0, 0.0, 0.0, 0.0, 0.0, 0.0, 0.0, 0.0, 0.0, 0.0, 0.0, 0.0, 0.0, 0.0, 0.0, 0.0, 0.0, 0.0, 0.0, 0.0, 0.0, 0.0, 0.0, 0.0, 0.0, 0.0, 0.0, 0.0, 0.0, 0.0, 0.0, 0.0, 0.0, 0.0, 0.0, 0.0, 0.0, 0.0, 0.0, 0.0, 0.0, 0.0, 0.0, 0.0, 0.0, 0.0, 0.0, 0.0, 0.0, 0.0, 0.0, 0.0, 0.0, 0.0, 0.0, 0.0, 0.0, 0.0, 0.0, 0.0, 0.0, 0.0, 0.0, 0.0, 0.0, 0.0, 0.0, 0.0, 0.0, 0.0, 0.0, 0.0, 0.0, 0.0, 0.0, 0.0, 0.0, 0.0, 0.0, 0.0, 0.0, 0.0, 0.0, 0.0, 0.0, 0.0, 0.0, 0.0, 0.0, 0.0, 0.0, 0.0, 0.0, 0.0, 0.0, 0.0, 0.0, 0.0, 0.0, 0.0, 0.0, 0.0, 0.0, 0.0, 0.0, 0.0, 0.0, 0.0, 0.0, 0.0, 0.0, 0.0, 0.0, 0.0, 0.0, 0.0, 0.0, 0.0, 0.0, 0.0, 0.0, 0.0, 0.0, 0.0, 0.0, 0.0, 0.0, 0.0, 0.0, 0.0, 0.0, 0.0, 0.0, 0.0, 0.0, 0.0, 0.0, 0.0, 0.0, 0.0, 0.0, 0.0, 0.0, 0.0, 0.0, 0.0, 0.0, 0.0, 0.0, 0.0, 0.0, 0.0, 0.0, 0.0, 0.0, 0.0, 0.0, 0.0, 0.0, 0.0, 0.0, 0.0, 0.0, 0.0, 0.0, 0.0, 0.0, 0.0, 0.0, 0.0, 0.0, 0.0, 0.0, 0.0, 0.0, 0.0, 0.0, 0.0, 0.0, 0.0, 0.0, 0.0, 0.0, 0.0, 0.0, 0.0, 0.0, 0.0, 0.0, 0.0, 0.0, 0.0, 0.0, 0.0, 0.0, 0.0, 0.0, 0.0, 0.0, 0.0, 0.0, 0.0, 0.0, 0.0, 0.0, 0.0, 0.0, 0.0, 0.0, 0.0, 0.0, 0.0, 0.0, 0.0, 0.0, 0.0, 0.0, 0.0, 0.0, 0.0, 0.0, 0.0, 0.0, 0.0, 0.0, 0.0, 0.0, 0.0, 0.0, 0.0, 0.0, 0.0, 0.0, 0.0, 0.0, 0.0, 0.0, 0.0, 0.0, 0.0, 0.0, 0.0, 0.0, 0.0, 0.0, 0.0, 0.0, 0.0, 0.0, 0.0, 0.0, 0.0, 0.0, 0.0, 0.0, 0.0, 0.0, 0.0, 0.0, 0.0, 0.0, 0.0, 0.0, 0.0, 0.0, 0.0, 0.0, 0.0, 0.0, 0.0, 0.0, 0.0, 0.0, 0.0, 0.0, 0.0, 0.0, 0.0, 0.0, 0.0, 0.0, 0.0, 0.0, 0.0, 0.0, 0.0, 0.0, 0.0, 0.0, 0.0, 0.0, 0.0, 0.0, 0.0, 0.0, 0.0, 0.0, 0.0, 0.0, 0.0, 0.0, 0.0, 0.0, 0.0, 0.0, 0.0, 0.0, 0.0, 0.0, 0.0, 0.0, 0.0, 0.0, 0.0, 0.0, 0.0, 0.0, 0.0, 0.0, 0.0, 0.0, 0.0, 0.0, 0.0, 0.0, 0.0, 0.0, 0.0, 0.0, 0.0, 0.0, 0.0, 0.0, 0.0, 0.0, 0.0, 0.0, 0.0, 0.0, 0.0, 0.0, 0.0, 0.0, 0.0, 0.0, 0.0, 0.0, 0.0, 0.0, 0.0, 0.0, 0.0, 0.0, 0.0, 0.0, 0.0, 0.0, 0.0, 0.0, 0.0, 0.0, 0.0, 0.0, 0.0, 0.0, 0.0, 0.0, 0.0, 0.0, 0.0, 0.0, 0.0, 0.0, 0.0, 0.0, 0.0, 0.0, 0.0, 0.0, 0.0, 0.0, 0.0, 0.0, 0.0, 0.0, 0.0, 0.0, 0.0, 0.0, 0.0, 0.0, 0.0, 0.0, 0.0, 0.0, 0.0, 0.0, 0.0, 0.0, 0.0, 0.0, 0.0, 0.0, 0.0, 0.0, 0.0, 0.0, 0.0, 0.0, 0.0, 0.0, 0.0, 0.0, 0.0, 0.0, 0.0, 0.0, 0.0, 0.0, 0.0, 0.0, 0.0, 0.0, 0.0, 0.0, 0.0, 0.0, 0.0, 0.0, 0.0, 0.0, 0.0, 0.0, 0.0, 0.0, 0.0, 0.0, 0.0, 0.0, 0.0, 0.0, 0.0, 0.0, 0.0, 0.0, 0.0, 0.0, 0.0, 0.0, 0.0, 0.0, 0.0, 0.0, 0.0, 0.0, 0.0, 0.0, 0.0, 0.0, 0.0, 0.0, 0.0, 0.0, 0.0, 0.0, 0.0, 0.0, 0.0, 0.0, 0.0, 0.0, 0.0, 0.0, 0.0, 0.0, 0.0, 0.0, 0.0, 0.0, 0.0, 0.0, 0.0, 0.0, 0.0, 0.0, 0.0, 0.0, 0.0, 0.0, 0.0, 0.0, 0.0, 0.0, 0.0, 0.0, 0.0, 0.0, 0.0, 0.0, 0.0, 0.0, 0.0, 0.0, 0.0, 0.0, 0.0, 0.0, 0.0, 0.0, 0.0, 0.0, 0.0, 0.0, 0.0, 0.0, 0.0, 0.0, 0.0, 0.0, 0.0, 0.0, 0.0, 0.0, 0.0, 0.0, 0.0, 0.0, 0.0, 0.0, 0.0, 0.0, 0.0, 0.0, 0.0, 0.0, 0.0, 0.0, 0.0, 0.0, 0.0, 0.0, 0.0, 0.0, 0.0, 0.0, 0.0, 0.0, 0.0, 0.0, 0.0, 0.0, 0.0, 0.0, 0.0, 0.0, 0.0, 0.0, 0.0, 0.0, 0.0, 0.0, 0.0, 0.0, 0.0, 0.0, 0.0, 0.0, 0.0, 0.0, 0.0, 0.0, 0.0, 0.0, 0.0, 0.0, 0.0, 0.0, 0.0, 0.0, 0.0, 0.0, 0.0, 0.0, 0.0, 0.0, 0.0, 0.0, 0.0, 0.0, 0.0, 0.0, 0.0, 0.0, 0.0, 0.0, 0.0, 0.0, 0.0, 0.0, 0.0, 0.0, 0.0, 0.0, 0.0, 0.0, 0.0, 0.0, 0.0, 0.0, 0.0, 0.0, 0.0, 0.0, 0.0, 0.0, 0.0, 0.0, 0.0, 0.0, 0.0, 0.0, 0.0, 0.0, 0.0, 0.0, 0.0, 0.0, 0.0, 0.0, 0.0, 0.0, 0.0, 0.0, 0.0, 0.0, 0.0, 0.0, 0.0, 0.0, 0.0, 0.0, 0.0, 0.0, 0.0, 0.0, 0.0, 0.0, 0.0, 0.0, 0.0, 0.0, 0.0, 0.0, 0.0, 0.0, 0.0, 0.0, 0.0, 0.0, 0.0, 0.0, 0.0, 0.0, 0.0, 0.0, 0.0, 0.0, 0.0, 0.0, 0.0, 0.0, 0.0, 0.0, 0.0, 0.0, 0.0, 0.0, 0.0, 0.0, 0.0, 0.0, 0.0, 0.0, 0.0, 0.0, 0.0, 0.0, 0.0, 0.0, 0.0, 0.0, 0.0, 0.0, 0.0, 0.0, 0.0, 0.0, 0.0, 0.0, 0.0, 0.0, 0.0, 0.0, 0.0, 0.0, 0.0, 0.0, 0.0, 0.0, 0.0, 0.0, 0.0, 0.0, 0.0, 0.0, 0.0, 0.0, 0.0, 0.0, 0.0, 0.0, 0.0, 0.0, 0.0, 0.0, 0.0, 0.0, 0.0, 0.0, 0.0, 0.0, 0.0, 0.0, 0.0, 0.0, 0.0, 0.0, 0.0, 0.0, 0.0, 0.0, 0.0, 0.0, 0.0, 0.0, 0.0, 0.0, 0.0, 0.0, 0.0, 0.0, 0.0, 0.0, 0.0, 0.0, 0.0, 0.0, 0.0, 0.0, 0.0, 0.0, 0.0, 0.0, 0.0, 0.0, 0.0, 0.0, 0.0, 0.0, 0.0, 0.0, 0.0, 0.0, 0.0, 0.0, 0.0, 0.0, 0.0, 0.0, 0.0, 0.0, 0.0, 0.0, 0.0, 0.0, 0.0, 0.0, 0.0, 0.0, 0.0, 0.0, 0.0, 0.0, 0.0, 0.0, 0.0, 0.0, 0.0, 0.0, 0.0, 0.0, 0.0, 0.0, 0.0, 0.0, 0.0, 0.0, 0.0, 0.0, 0.0, 0.0, 0.0, 0.0, 0.0, 0.0, 0.0, 0.0, 0.0, 0.0, 0.0, 0.0, 0.0, 0.0, 0.0, 0.0, 0.0, 0.0, 0.0, 0.0, 0.0, 0.0, 0.0, 0.0, 0.0, 0.0, 0.0, 0.0, 0.0, 0.0, 0.0, 0.0, 0.0, 0.0, 0.0, 0.0, 0.0, 0.0, 0.0, 0.0, 0.0, 0.0, 0.0, 0.0, 0.0, 0.0, 0.0, 0.0, 0.0, 0.0, 0.0, 0.0, 0.0, 0.0, 0.0, 0.0, 0.0, 0.0, 0.0, 0.0, 0.0, 0.0, 0.0, 0.0, 0.0, 0.0, 0.0, 0.0, 0.0, 0.0, 0.0, 0.0, 0.0, 0.0, 0.0, 0.0, 0.0, 0.0, 0.0, 0.0, 0.0, 0.0, 0.0, 0.0, 0.0, 0.0, 0.0, 0.0, 0.0, 0.0, 0.0, 0.0, 0.0, 0.0, 0.0, 0.0, 0.0, 0.0, 0.0, 0.0, 0.0, 0.0, 0.0, 0.0, 0.0, 0.0, 0.0, 0.0, 0.0, 0.0, 0.0, 0.0, 0.0, 0.0, 0.0, 0.0, 0.0, 0.0, 0.0, 0.0, 0.0, 0.0, 0.0, 0.0, 0.0, 0.0, 0.0, 0.0, 0.0, 0.0, 0.0, 0.0, 0.0, 0.0, 0.0, 0.0, 0.0, 0.0, 0.0, 0.0, 0.0, 0.0, 0.0, 0.0, 0.0, 0.0, 0.0, 0.0, 0.0, 0.0, 0.0, 0.0, 0.0, 0.0, 0.0, 0.0, 0.0, 0.0, 0.0, 0.0, 0.0, 0.0, 0.0, 0.0, 0.0, 0.0, 0.0, 0.0, 0.0, 0.0, 0.0, 0.0, 0.0, 0.0, 0.0, 0.0, 0.0, 0.0, 0.0, 0.0, 0.0, 0.0, 0.0, 0.0, 0.0, 0.0, 0.0, 0.0, 0.0, 0.0, 0.0, 0.0, 0.0, 0.0, 0.0, 0.0, 0.0, 0.0, 0.0, 0.0, 0.0, 0.0, 0.0, 0.0, 0.0, 0.0, 0.0, 0.0, 0.0, 0.0, 0.0, 0.0, 0.0, 0.0, 0.0, 0.0, 0.0, 0.0, 0.0, 0.0, 0.0, 0.0, 0.0, 0.0, 0.0, 0.0, 0.0, 0.0, 0.0, 0.0, 0.0, 0.0, 0.0, 0.0, 0.0, 0.0, 0.0, 0.0, 0.0, 0.0, 0.0, 0.0, 0.0, 0.0, 0.0, 0.0, 0.0, 0.0, 0.0, 0.0, 0.0, 0.0, 0.0, 0.0, 0.0, 0.0, 0.0, 0.0, 0.0, 0.0, 0.0, 0.0, 0.0, 0.0, 0.0, 0.0, 0.0, 0.0, 0.0, 0.0, 0.0, 0.0, 0.0, 0.0, 0.0, 0.0, 0.0, 0.0, 0.0, 0.0, 0.0, 0.0, 0.0, 0.0, 0.0, 0.0, 0.0, 0.0, 0.0, 0.0, 0.0, 0.0, 0.0, 0.0, 0.0, 0.0, 0.0, 0.0, 0.0, 0.0, 0.0, 0.0, 0.0, 0.0, 0.0, 0.0, 0.0, 0.0, 0.0, 0.0, 0.0, 0.0, 0.0, 0.0, 0.0, 0.0, 0.0, 0.0, 0.0, 0.0, 0.0, 0.0, 0.0, 0.0, 0.0, 0.0, 0.0, 0.0, 0.0, 0.0, 0.0, 0.0, 0.0, 0.0, 0.0, 0.0, 0.0, 0.0, 0.0, 0.0, 0.0, 0.0, 0.0, 0.0, 0.0, 0.0, 0.0, 0.0, 0.0, 0.0, 0.0, 0.0, 0.0, 0.0, 0.0, 0.0, 0.0, 0.0, 0.0, 0.0, 0.0, 0.0, 0.0, 0.0, 0.0, 0.0, 0.0, 0.0, 0.0, 0.0, 0.0, 0.0, 0.0, 0.0, 0.0, 0.0, 0.0, 0.0, 0.0, 0.0, 0.0, 0.0, 0.0, 0.0, 0.0, 0.0, 0.0, 0.0, 0.0, 0.0, 0.0, 0.0, 0.0, 0.0, 0.0, 0.0, 0.0, 0.0, 0.0, 0.0, 0.0, 0.0, 0.0, 0.0, 0.0, 0.0, 0.0, 0.0, 0.0, 0.0, 0.0, 0.0, 0.0, 0.0, 0.0, 0.0, 0.0, 0.0, 0.0, 0.0, 0.0, 0.0, 0.0, 0.0, 0.0, 0.0, 0.0, 0.0, 0.0, 0.0, 0.0, 0.0, 0.0, 0.0, 0.0, 0.0, 0.0, 0.0, 0.0, 0.0, 0.0, 0.0, 0.0, 0.0, 0.0, 0.0, 0.0, 0.0, 0.0, 0.0, 0.0, 0.0, 0.0, 0.0, 0.0, 0.0, 0.0, 0.0, 0.0, 0.0, 0.0, 0.0, 0.0, 0.0, 0.0, 0.0, 0.0, 0.0, 0.0, 0.0, 0.0, 0.0, 0.0, 0.0, 0.0, 0.0, 0.0, 0.0, 0.0, 0.0, 0.0, 0.0, 0.0, 0.0, 0.0, 0.0, 0.0, 0.0, 0.0, 0.0, 0.0, 0.0, 0.0, 0.0, 0.0, 0.0, 0.0, 0.0, 0.0, 0.0, 0.0, 0.0, 0.0, 0.0, 0.0, 0.0, 0.0, 0.0, 0.0, 0.0, 0.0, 0.0, 0.0, 0.0, 0.0, 0.0, 0.0, 0.0, 0.0, 0.0, 0.0, 0.0, 0.0, 0.0, 0.0, 0.0, 0.0, 0.0, 0.0, 0.0, 0.0, 0.0, 0.0, 0.0])
me_cube.materials.append(mat_gray)
me_cube.materials.append(mat_windows)
me_cube.materials.append(mat_whitewall)
me_cube.materials.append(mat_wood)
me_cube.materials.append(mat_roofs)
me_cube.use_remesh_preserve_volume = False
me_cube.use_remesh_preserve_attributes = False
me_cube.use_mirror_vertex_groups = False
me_cube.update()

# ---- objects
ob_plane = bpy.data.objects.new('Plane', me_plane)
ob_chimney = bpy.data.objects.new('Chimney', me_cylinder)
ob_gardendoor = bpy.data.objects.new('Gardendoor', me_cube_004)
ob_surround = bpy.data.objects.new('Surround', me_cube_003)
ob_buildinglong = bpy.data.objects.new('BuildingLong', me_cube_002)
ob_cube_001 = bpy.data.objects.new('Cube.001', me_cube_001)
ob_tower = bpy.data.objects.new('Tower', me_cube)
ob_camera = bpy.data.objects.new('Camera', cam_camera)

# ---- transforms, parenting, visibility, modifiers, constraints
ob_plane.location = (0.05488, -1.965, -0.01291)
ob_plane.scale = (1.363, 2.75, 1.723)
ob_plane.lineart.crease_threshold = 0.0
ob_chimney.location = (-2.903, -1.202, 3.339)
ob_chimney.lineart.crease_threshold = 0.0
ob_gardendoor.location = (0.1684, -4.544, 0.4293)
ob_gardendoor.scale = (1.065, 1.0, 1.0)
ob_gardendoor.lineart.crease_threshold = 0.0
ob_surround.location = (-1.164, -1.554, 0.4557)
ob_surround.scale = (1.079, 1.079, 1.079)
ob_surround.lineart.crease_threshold = 0.0
ob_buildinglong.location = (-2.31, -1.615, 1.172)
ob_buildinglong.lineart.crease_threshold = 0.0
ob_cube_001.location = (0.1126, 0.0, 5.553)
ob_cube_001.lineart.crease_threshold = 0.0
ob_tower.location = (0.1289, 0.0, 1.902)
ob_tower.lock_rotations_4d = False
ob_tower.empty_display_type = 'ARROWS'
ob_tower.lineart.crease_threshold = 0.0
ob_camera.location = (8.075, -14.4, 15.06)
ob_camera.rotation_euler = (0.8503, 0.009321, 0.5397)
ob_camera.lock_rotations_4d = False
ob_camera.empty_display_type = 'ARROWS'
ob_camera.color = (0.0, 0.0, 0.0, 0.0)
ob_camera.display_type = 'WIRE'
ob_camera.lineart.crease_threshold = 0.0

# ---- collection membership
col_collection_1.objects.link(ob_plane)
col_collection_1.objects.link(ob_chimney)
col_collection_1.objects.link(ob_gardendoor)
col_collection_1.objects.link(ob_surround)
col_collection_1.objects.link(ob_buildinglong)
col_collection_1.objects.link(ob_cube_001)
col_collection_1.objects.link(ob_tower)
col_collection_1.objects.link(ob_camera)

# ---- scene / render settings (as saved in the file)
scene.camera = ob_camera
scene.frame_start = 1; scene.frame_end = 250; scene.frame_set(1)
scene.render.engine = 'CYCLES'
scene.render.resolution_percentage = 50
scene.render.dither_intensity = 0.0
scene.cycles.use_denoising = False
scene.cycles.samples = 10
scene.cycles.sampling_pattern = 'TABULATED_SOBOL'
scene.cycles.light_sampling_threshold = 0.0
scene.cycles.use_adaptive_sampling = False
scene.cycles.use_light_tree = False
scene.cycles.blur_glossy = 0.0
scene.cycles.volume_bounces = 1
scene.cycles.pixel_filter_type = 'GAUSSIAN'
scene.cycles.sample_clamp_indirect = 0.0
scene.view_settings.view_transform = 'Standard'
bpy.context.view_layer.update()

# ---- added for rendering (the .blend has no usable light): sun
light_auto_sun = bpy.data.lights.new('AutoSun', 'SUN')
light_auto_sun.energy = 3.0
light_auto_sun.angle = 0.0523599
ob_auto_sun = bpy.data.objects.new('AutoSun', light_auto_sun)
scene.collection.objects.link(ob_auto_sun)
ob_auto_sun.rotation_euler = (0.872665, 0.174533, 0.523599)
bpy.context.view_layer.update()
